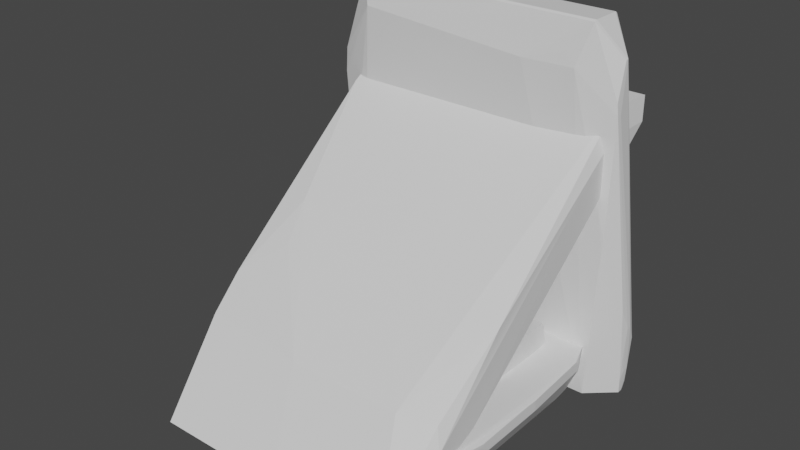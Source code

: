 # Source: buildhull.blend  (saved by Blender 2.83.18; exported with 4.5.12 LTS)
import bpy
from mathutils import Matrix  # noqa: F401  (used for matrix-valued properties, if any)

bpy.ops.wm.read_factory_settings(use_empty=True)
scene = bpy.context.scene
scene.name = 'Scene'

# ---- materials (node trees are filled in below, after node groups)
mat_fake = bpy.data.materials.new('Fake')
mat_fake.use_transparent_shadow = False

# ---- material node trees
mat_fake.use_nodes = True; mat_fake.node_tree.nodes.clear()
_N = mat_fake.node_tree.nodes; _L = mat_fake.node_tree.links
n0 = _N.new('ShaderNodeBsdfPrincipled'); n0.name = 'Principled BSDF'; n0.location = (10, 300)
n0.distribution = 'GGX'
n0.subsurface_method = 'BURLEY'
n0.inputs[3].default_value = 1.45
n0.inputs[27].default_value = (0.0, 0.0, 0.0, 1.0)
n0.inputs[28].default_value = 1.0
n1 = _N.new('ShaderNodeOutputMaterial'); n1.name = 'Material Output'; n1.location = (300, 300)
_L.new(n0.outputs[0], n1.inputs[0])
n1.is_active_output = True

# ---- world
world_world = bpy.data.worlds.new('World'); scene.world = world_world
world_world.use_nodes = True; world_world.node_tree.nodes.clear()
_N = world_world.node_tree.nodes; _L = world_world.node_tree.links
n0 = _N.new('ShaderNodeOutputWorld'); n0.name = 'World Output'; n0.location = (300, 300)
n1 = _N.new('ShaderNodeBackground'); n1.name = 'Background'; n1.location = (10, 300)
n1.inputs[0].default_value = (0.05088, 0.05088, 0.05088, 1.0)
_L.new(n1.outputs[0], n0.inputs[0])
n0.is_active_output = True
world_world.color = (0.05088, 0.05088, 0.05088)
world_world.use_sun_shadow = False
world_world.sun_shadow_jitter_overblur = 0.0

# ---- meshes
me_mesh_006 = bpy.data.meshes.new('Mesh.006')
me_mesh_006.from_pydata([(-7.298, 147.8, 137.6), (-7.959, 157.9, -0.1174), (-27.64, 156.6, -0.1174), (-7.685, 153.7, -0.4294), (-83.12, 148.8, -1.215), (-111.4, 140.8, 139.3), (-131.2, 139.6, 138.2), (-131.8, 149.6, 3.144), (-131.5, 145.4, 2.832), (-128.6, 126.4, 1.414), (7.677, 156.1, 5.576), (7.728, 155.3, 16.18), (-28.02, 148.3, 112.2), (-39.77, 145.5, 139.4), (-124.9, 102.6, 2.035e-05), (-124.9, 116.7, 2.035e-05), (114.9, 102.6, -1.872e-05), (-139.2, 121.0, 118.3), (-139.2, 116.8, 118.3), (-131.5, 97.93, 141.9), (123.6, 97.93, 143.7), (124.3, 97.93, 148.5), (-138.2, 102.4, 249.3), (-139.3, 102.4, 228.4), (-138.2, 98.12, 249.3), (-139.3, 98.12, 228.4), (125.2, 98.12, 261.5), (-139.2, 102.4, 235.7), (126.5, 102.4, 251.3), (126.5, 98.12, 251.7), (138.9, 131.5, 20.95), (138.7, 127.2, 20.62), (137.8, 123.2, 13.26), (138.5, 135.6, 49.07), (138.3, 134.3, 35.02), (138.1, 123.4, 27.26), (137.0, 117.2, 82.44), (139.3, 129.0, 62.64), (139.0, 125.5, 62.36), (137.7, 132.2, 6.918), (137.5, 128.6, -0.3257), (137.4, 124.2, -0.6509), (-105.2, 87.5, 294.1), (47.7, 85.5, 283.5), (84.44, 89.15, 295.0), (92.7, 88.43, 283.8), (122.2, 111.0, 290.2), (122.1, 113.6, 290.7), (103.8, 124.2, 319.1), (103.8, 122.2, 320.4), (103.8, 95.71, 320.4), (103.8, 93.71, 319.1), (-112.4, 124.2, 319.1), (-112.4, 122.2, 320.4), (-108.6, 122.2, 320.4), (-112.4, 95.71, 320.4), (-108.6, 95.71, 320.4), (-112.4, 93.71, 319.1)], [], [(54, 56, 50, 49), (38, 31, 30, 37), (21, 16, 32), (55, 57, 51), (16, 14, 41), (57, 42, 51), (4, 3, 41), (43, 44, 51), (17, 7, 8, 18), (12, 1, 7, 5), (1, 10, 39), (29, 38, 37, 28), (11, 48, 10), (15, 9, 8), (52, 54, 48), (24, 25, 42), (11, 1, 48), (24, 27, 25), (17, 6, 7), (53, 55, 56, 54), (46, 47, 50, 51), (46, 29, 28, 47), (24, 55, 53, 22), (27, 24, 22), (45, 20, 21), (33, 47, 37), (14, 16, 43, 42), (51, 45, 26), (30, 31, 41, 40), (17, 27, 6), (44, 43, 45), (29, 36, 38), (23, 27, 17), (16, 20, 45), (35, 31, 38), (18, 8, 14), (32, 41, 31), (9, 15, 14), (3, 1, 40, 41), (25, 23, 17, 18), (39, 34, 30), (19, 25, 14), (34, 39, 33), (2, 1, 4), (10, 48, 33), (15, 7, 4), (48, 49, 47), (2, 7, 1), (12, 0, 1), (0, 13, 52, 48), (46, 26, 29), (5, 6, 52), (45, 21, 29), (21, 32, 36), (12, 13, 0), (16, 41, 32), (55, 51, 56), (14, 4, 41), (42, 43, 51), (1, 39, 40), (1, 11, 10), (7, 15, 8), (52, 53, 54), (57, 24, 42), (54, 49, 48), (25, 19, 42), (1, 0, 48), (27, 23, 25), (6, 5, 7), (56, 51, 50), (5, 13, 12), (51, 26, 46), (30, 33, 37), (20, 16, 21), (47, 28, 37), (6, 27, 22), (51, 44, 45), (24, 57, 55), (43, 16, 45), (36, 35, 38), (35, 32, 31), (8, 9, 14), (15, 4, 14), (40, 39, 30), (42, 19, 14), (34, 33, 30), (25, 18, 14), (39, 10, 33), (1, 3, 4), (48, 47, 33), (7, 2, 4), (49, 50, 47), (22, 53, 52), (21, 36, 29), (13, 5, 52), (26, 45, 29), (6, 22, 52), (32, 35, 36)])
me_mesh_006.polygons.foreach_set('use_smooth', [0, 1, 0, 1, 0, 0, 0, 0, 1, 0, 0, 1, 1, 0, 0, 0, 0, 0, 0, 1, 1, 1, 0, 1, 1, 0, 0, 0, 1, 0, 1, 0, 1, 0, 1, 0, 1, 1, 1, 1, 0, 0, 0, 1, 0, 0, 1, 1, 0, 0, 1, 1, 0, 0, 0, 0, 1, 0, 0, 1, 1, 1, 1, 0, 1, 0, 0, 1, 1, 1, 0, 0, 0, 1, 0, 1, 1, 1, 0, 0, 1, 0, 1, 1, 0, 0, 0, 0, 1, 0, 0, 0, 1, 0, 0, 1, 0, 0])
_k = set([(1, 2), (1, 3), (5, 6), (7, 8), (10, 11), (14, 15), (17, 18), (20, 21), (22, 24), (22, 27), (23, 25), (23, 27), (26, 29), (28, 29), (30, 31), (31, 32), (31, 35), (37, 38), (39, 40), (40, 41), (44, 45), (46, 47), (48, 49), (50, 51), (52, 53), (53, 54), (55, 56), (55, 57)])
me_mesh_006.attributes.new('sharp_edge', 'BOOLEAN', 'EDGE').data.foreach_set('value', [ (min(e.vertices), max(e.vertices)) in _k for e in me_mesh_006.edges])
_uv = me_mesh_006.uv_layers.new(name='map1')
_uv.uv.foreach_set('vector', [0.02794, 0.2792, 0.0, 0.0, 0.0, 0.0, 0.0, 0.0, 0.0, 0.0, 0.1001, 0.2554, 0.1001, 0.2554, 0.0, 0.0, 0.0, 0.0, 0.0, 0.0, 0.0, 0.0, 0.02794, 0.2792, 0.02794, 0.2792, 0.0, 0.0, 0.0, 0.0, 0.0, 0.0, 0.0, 0.0, 0.02794, 0.2792, 0.0, 0.0, 0.0, 0.0, 0.0, 0.0, 0.0, 0.0, 0.0, 0.0, 0.0, 0.0, 0.0, 0.0, 0.0, 0.0, 0.0, 0.0, 0.03722, 0.3008, 0.03722, 0.3034, 0.0, 0.0, 0.0, 0.0, 0.0, 0.0, 0.0, 0.0, 0.0, 0.0, 0.0, 0.0, 0.0, 0.0, 0.0, 0.0, 0.0, 0.0, 0.0, 0.0, 0.0, 0.0, 0.05897, 0.3042, 0.03722, 0.2771, 0.0, 0.0, 0.03722, 0.2771, 0.0, 0.0, 0.0, 0.0, 0.0, 0.0, 0.0, 0.0, 0.0, 0.0, 0.0, 0.0, 0.0, 0.0, 0.0, 0.0, 0.0, 0.0, 0.03722, 0.2771, 0.0, 0.0, 0.0, 0.0, 0.0, 0.0, 0.0, 0.0, 0.0, 0.0, 0.0, 0.0, 0.0, 0.0, 0.0, 0.0, 0.02794, 0.2792, 0.02794, 0.2792, 0.0, 0.0, 0.02794, 0.2792, 0.0, 0.0, 0.01578, 0.2535, 0.02794, 0.2792, 0.02794, 0.2792, 0.0, 0.0, 0.05897, 0.3042, 0.05897, 0.3042, 0.0, 0.0, 0.05897, 0.3042, 0.02794, 0.2792, 0.0, 0.0, 0.05897, 0.3042, 0.0, 0.0, 0.0, 0.0, 0.05897, 0.3042, 0.0, 0.0, 0.0606, 0.2758, 0.0606, 0.2758, 0.0, 0.0, 0.0, 0.0, 0.0, 0.0, 0.0, 0.0, 0.0, 0.0, 0.0, 0.0, 0.0, 0.0, 0.0, 0.0, 0.0, 0.0, 0.0, 0.0, 0.0, 0.0, 0.1001, 0.2554, 0.9511, 0.1216, 0.9512, 0.1216, 0.0, 0.0, 0.0, 0.0, 0.0, 0.0, 0.0, 0.0, 0.0, 0.0, 0.01578, 0.2535, 0.0, 0.0, 0.0, 0.0, 0.0, 0.0, 0.05897, 0.3042, 0.05897, 0.3042, 0.0, 0.0, 0.0, 0.0, 0.0606, 0.2758, 0.0, 0.0, 0.1001, 0.2554, 0.1001, 0.2554, 0.0, 0.0, 0.0, 0.0, 0.03722, 0.3034, 0.0, 0.0, 0.1001, 0.2554, 0.0, 0.0, 0.1001, 0.2554, 0.0, 0.0, 0.0, 0.0, 0.05853, 0.2492, 0.03722, 0.2771, 0.0, 0.0, 0.9512, 0.1216, 0.9511, 0.1216, 0.05897, 0.3042, 0.05897, 0.3042, 0.05942, 0.254, 0.05942, 0.254, 0.0, 0.0, 0.0, 0.0, 0.0, 0.0, 0.0, 0.0, 0.0, 0.0, 0.0, 0.0, 0.0, 0.0, 0.0, 0.0, 0.0, 0.0, 0.03722, 0.2771, 0.03722, 0.2771, 0.0, 0.0, 0.03722, 0.2771, 0.0, 0.0, 0.0, 0.0, 0.0, 0.0, 0.0, 0.0, 0.0, 0.0, 0.02794, 0.2792, 0.02794, 0.2792, 0.0, 0.0, 0.03722, 0.2771, 0.0, 0.0, 0.03722, 0.2771, 0.0, 0.0, 0.0, 0.0, 0.0, 0.0, 0.0, 0.0, 0.0, 0.0, 0.0, 0.0, 0.0, 0.0, 0.0, 0.0, 0.05897, 0.3042, 0.05897, 0.3042, 0.03722, 0.2784, 0.03722, 0.2784, 0.0, 0.0, 0.0, 0.0, 0.0606, 0.2758, 0.0, 0.0, 0.0, 0.0, 0.0, 0.0, 0.0, 0.0, 0.0, 0.0, 0.0, 0.0, 0.0, 0.0, 0.0, 0.0, 0.0, 0.0, 0.1001, 0.2554, 0.02794, 0.2792, 0.0, 0.0, 0.02794, 0.2792, 0.0, 0.0, 0.0, 0.0, 0.0, 0.0, 0.0, 0.0, 0.0, 0.0, 0.0, 0.0, 0.0, 0.0, 0.0, 0.0, 0.9512, 0.1216, 0.0, 0.0, 0.03722, 0.2771, 0.03722, 0.2771, 0.0, 0.0, 0.0, 0.0, 0.0, 0.0, 0.02794, 0.2792, 0.02794, 0.2792, 0.02794, 0.2792, 0.02794, 0.2792, 0.0, 0.0, 0.0, 0.0, 0.0, 0.0, 0.0, 0.0, 0.02794, 0.2792, 0.0, 0.0, 0.0, 0.0, 0.0, 0.0, 0.0, 0.0, 0.0, 0.0, 0.0, 0.0, 0.05897, 0.3042, 0.05897, 0.3042, 0.05897, 0.3042, 0.03722, 0.2784, 0.03722, 0.2784, 0.0, 0.0, 0.02794, 0.2792, 0.0, 0.0, 0.02794, 0.2792, 0.0, 0.0, 0.0, 0.0, 0.0, 0.0, 0.0, 0.0, 0.0, 0.0, 0.0, 0.0, 0.1001, 0.2554, 0.0, 0.0, 0.0, 0.0, 0.0606, 0.2758, 0.0, 0.0, 0.0, 0.0, 0.0, 0.0, 0.05897, 0.3042, 0.0, 0.0, 0.0, 0.0, 0.0, 0.0, 0.05897, 0.3042, 0.0, 0.0, 0.0, 0.0, 0.01578, 0.2535, 0.0, 0.0, 0.02794, 0.2792, 0.02794, 0.2792, 0.0, 0.0, 0.0, 0.0, 0.0, 0.0, 0.0, 0.0, 0.1001, 0.2554, 0.0, 0.0, 0.1001, 0.2554, 0.1001, 0.2554, 0.1001, 0.2554, 0.0, 0.0, 0.0, 0.0, 0.05853, 0.2492, 0.0, 0.0, 0.0, 0.0, 0.0, 0.0, 0.9512, 0.1216, 0.9547, 0.1185, 0.0, 0.0, 0.0, 0.0, 0.0, 0.0, 0.0, 0.0, 0.0, 0.0, 0.0, 0.0, 0.1001, 0.2554, 0.0, 0.0, 0.05942, 0.254, 0.0, 0.0, 0.0, 0.0, 0.0, 0.0, 0.0, 0.0, 0.03722, 0.2771, 0.03722, 0.2771, 0.0, 0.0, 0.02794, 0.2792, 0.0, 0.0, 0.0, 0.0, 0.0, 0.0, 0.03722, 0.2771, 0.0, 0.0, 0.0, 0.0, 0.0, 0.0, 0.01578, 0.2535, 0.05897, 0.3042, 0.0, 0.0, 0.02794, 0.2792, 0.0, 0.0, 0.0, 0.0, 0.0, 0.0, 0.0, 0.0, 0.0, 0.0, 0.0, 0.0, 0.0, 0.0, 0.0, 0.0, 0.0, 0.0, 0.0, 0.0, 0.05897, 0.3042, 0.02794, 0.2792, 0.1001, 0.2554, 0.1001, 0.2554, 0.0, 0.0])
_uv.active_render = True
_uv = me_mesh_006.uv_layers.new(name='lightmapUV')
_uv.uv.foreach_set('vector', [0.2644, 0.9819, 0.0, 0.0, 0.0, 0.0, 0.0, 0.0, 0.0, 0.0, 0.4902, 0.7752, 0.4965, 0.7756, 0.0, 0.0, 0.0, 0.0, 0.0, 0.0, 0.0, 0.0, 0.2675, 0.5207, 0.2675, 0.5187, 0.0, 0.0, 0.0, 0.0, 0.0, 0.0, 0.0, 0.0, 0.2675, 0.5187, 0.0, 0.0, 0.0, 0.0, 0.0, 0.0, 0.0, 0.0, 0.0, 0.0, 0.0, 0.0, 0.0, 0.0, 0.0, 0.0, 0.0, 0.0, 0.0652, 0.7385, 0.05912, 0.7388, 0.0, 0.0, 0.0, 0.0, 0.0, 0.0, 0.0, 0.0, 0.0, 0.0, 0.0, 0.0, 0.0, 0.0, 0.0, 0.0, 0.0, 0.0, 0.0, 0.0, 0.0, 0.0, 0.7055, 0.117, 0.6363, 0.9852, 0.0, 0.0, 0.621, 0.9851, 0.0, 0.0, 0.0, 0.0, 0.0, 0.0, 0.0, 0.0, 0.0, 0.0, 0.0, 0.0, 0.0, 0.0, 0.0, 0.0, 0.0, 0.0, 0.6363, 0.9852, 0.0, 0.0, 0.0, 0.0, 0.0, 0.0, 0.0, 0.0, 0.0, 0.0, 0.0, 0.0, 0.0, 0.0, 0.0, 0.0, 0.27, 0.9819, 0.2675, 0.5207, 0.0, 0.0, 0.2644, 0.9819, 0.0, 0.0, 0.4393, 0.1336, 0.8594, 0.868, 0.8594, 0.8661, 0.0, 0.0, 0.6991, 0.117, 0.7055, 0.117, 0.0, 0.0, 0.208, 0.4292, 0.2675, 0.5207, 0.0, 0.0, 0.2142, 0.4292, 0.0, 0.0, 0.0, 0.0, 0.2142, 0.4292, 0.0, 0.0, 0.6061, 0.8735, 0.6061, 0.8809, 0.0, 0.0, 0.0, 0.0, 0.0, 0.0, 0.0, 0.0, 0.0, 0.0, 0.0, 0.0, 0.0, 0.0, 0.0, 0.0, 0.0, 0.0, 0.0, 0.0, 0.0, 0.0, 0.4902, 0.7752, 0.486, 0.7444, 0.4923, 0.7449, 0.0, 0.0, 0.0, 0.0, 0.0, 0.0, 0.0, 0.0, 0.0, 0.0, 0.4052, 0.09715, 0.0, 0.0, 0.0, 0.0, 0.0, 0.0, 0.781, 0.007027, 0.7916, 0.007159, 0.0, 0.0, 0.0, 0.0, 0.6061, 0.8735, 0.0, 0.0, 0.4848, 0.7848, 0.4902, 0.7752, 0.0, 0.0, 0.0, 0.0, 0.05912, 0.7388, 0.0, 0.0, 0.4845, 0.7645, 0.0, 0.0, 0.4902, 0.7752, 0.0, 0.0, 0.0, 0.0, 0.1819, 0.9181, 0.04981, 0.7796, 0.0, 0.0, 0.4923, 0.7449, 0.486, 0.7444, 0.954, 0.3874, 0.9601, 0.3874, 0.2142, 0.4883, 0.208, 0.4883, 0.0, 0.0, 0.0, 0.0, 0.0, 0.0, 0.0, 0.0, 0.0, 0.0, 0.0, 0.0, 0.0, 0.0, 0.0, 0.0, 0.0, 0.0, 0.4197, 0.5322, 0.3913, 0.5322, 0.0, 0.0, 0.621, 0.9851, 0.0, 0.0, 0.0, 0.0, 0.0, 0.0, 0.0, 0.0, 0.0, 0.0, 0.8666, 0.9252, 0.8666, 0.9271, 0.0, 0.0, 0.4197, 0.5322, 0.0, 0.0, 0.3913, 0.5322, 0.0, 0.0, 0.0, 0.0, 0.0, 0.0, 0.0, 0.0, 0.0, 0.0, 0.0, 0.0, 0.0, 0.0, 0.0, 0.0, 0.2563, 0.4362, 0.2563, 0.422, 0.745, 0.5646, 0.7431, 0.5949, 0.0, 0.0, 0.0, 0.0, 0.6061, 0.8809, 0.0, 0.0, 0.0, 0.0, 0.0, 0.0, 0.0, 0.0, 0.0, 0.0, 0.0, 0.0, 0.0, 0.0, 0.0, 0.0, 0.0, 0.0, 0.4845, 0.7645, 0.2675, 0.5207, 0.0, 0.0, 0.2731, 0.5207, 0.0, 0.0, 0.0, 0.0, 0.0, 0.0, 0.0, 0.0, 0.0, 0.0, 0.0, 0.0, 0.0, 0.0, 0.0, 0.0, 0.4923, 0.7449, 0.0, 0.0, 0.6363, 0.9852, 0.621, 0.9851, 0.0, 0.0, 0.0, 0.0, 0.0, 0.0, 0.27, 0.98, 0.27, 0.9819, 0.2644, 0.9819, 0.2675, 0.5187, 0.0, 0.0, 0.0, 0.0, 0.0, 0.0, 0.0, 0.0, 0.8666, 0.9252, 0.0, 0.0, 0.0, 0.0, 0.0, 0.0, 0.0, 0.0, 0.0, 0.0, 0.0, 0.0, 0.7916, 0.007159, 0.781, 0.007027, 0.954, 0.3874, 0.7431, 0.5949, 0.745, 0.5646, 0.0, 0.0, 0.2731, 0.5207, 0.0, 0.0, 0.8594, 0.868, 0.0, 0.0, 0.0, 0.0, 0.0, 0.0, 0.0, 0.0, 0.0, 0.0, 0.0, 0.0, 0.4965, 0.7756, 0.0, 0.0, 0.0, 0.0, 0.6061, 0.8735, 0.0, 0.0, 0.0, 0.0, 0.0, 0.0, 0.7055, 0.117, 0.0, 0.0, 0.0, 0.0, 0.0, 0.0, 0.2142, 0.4292, 0.0, 0.0, 0.0, 0.0, 0.4052, 0.09715, 0.0, 0.0, 0.2675, 0.5187, 0.2675, 0.5207, 0.0, 0.0, 0.0, 0.0, 0.0, 0.0, 0.0, 0.0, 0.4848, 0.7848, 0.0, 0.0, 0.4848, 0.7848, 0.4845, 0.7645, 0.4902, 0.7752, 0.0, 0.0, 0.0, 0.0, 0.1819, 0.9181, 0.0, 0.0, 0.0, 0.0, 0.0, 0.0, 0.4923, 0.7449, 0.4975, 0.7554, 0.0, 0.0, 0.0, 0.0, 0.0, 0.0, 0.0, 0.0, 0.0, 0.0, 0.0, 0.0, 0.4965, 0.7756, 0.0, 0.0, 0.208, 0.4883, 0.0, 0.0, 0.0, 0.0, 0.0, 0.0, 0.0, 0.0, 0.05589, 0.7792, 0.04981, 0.7796, 0.0, 0.0, 0.8666, 0.9252, 0.0, 0.0, 0.0, 0.0, 0.0, 0.0, 0.4197, 0.5322, 0.0, 0.0, 0.0, 0.0, 0.0, 0.0, 0.4393, 0.1336, 0.2142, 0.4292, 0.0, 0.0, 0.27, 0.98, 0.0, 0.0, 0.0, 0.0, 0.0, 0.0, 0.0, 0.0, 0.0, 0.0, 0.0, 0.0, 0.0, 0.0, 0.0, 0.0, 0.0, 0.0, 0.0, 0.0, 0.2142, 0.4292, 0.27, 0.98, 0.4845, 0.7645, 0.4848, 0.7848, 0.0, 0.0])
me_mesh_006.materials.append(mat_fake)
me_mesh_006.use_remesh_fix_poles = True
me_mesh_006.use_remesh_preserve_attributes = False
me_mesh_006.use_mirror_vertex_groups = False
me_mesh_006.update()
me_mesh_006.normals_split_custom_set([tuple(v) for v in zip(*[iter([3.468e-07, 4.134e-14, 1.0, 3.468e-07, 4.134e-14, 1.0, 3.468e-07, 4.134e-14, 1.0, 3.468e-07, 4.134e-14, 1.0, 0.9982, -0.05861, -0.01226, 0.9973, -0.07303, -0.01043, 0.9985, -0.05075, -0.02164, 0.9986, -0.05131, -0.01209, 0.6894, -0.7214, -0.06618, 0.6894, -0.7214, -0.06618, 0.6894, -0.7214, -0.06618, 2.895e-07, -0.5446, 0.8387, 2.915e-07, -0.5446, 0.8387, 2.41e-07, -0.5447, 0.8387, -1.608e-07, -0.03001, -0.9995, -1.608e-07, -0.03001, -0.9995, -1.608e-07, -0.03001, -0.9995, 1.315e-07, -0.9706, 0.2409, 1.315e-07, -0.9706, 0.2409, 1.315e-07, -0.9706, 0.2409, 0.007529, 0.04459, -0.999, 0.007529, 0.04459, -0.999, 0.007529, 0.04459, -0.999, 0.05262, -0.9881, 0.1448, 0.05262, -0.9881, 0.1448, 0.05262, -0.9881, 0.1448, -0.9969, -0.02967, -0.07227, -0.9969, -0.02967, -0.07227, -0.9969, -0.02967, -0.07227, -0.9969, -0.02967, -0.07227, -0.06481, 0.9952, 0.07373, -0.06481, 0.9952, 0.07373, -0.06481, 0.9952, 0.07373, -0.06481, 0.9952, 0.07373, 0.1794, 0.9678, -0.1768, 0.1794, 0.9678, -0.1768, 0.1794, 0.9678, -0.1768, 0.9974, -0.03611, 0.06177, 0.9974, -0.03611, 0.06177, 0.9974, -0.03611, 0.06177, 0.9974, -0.03611, 0.06177, 0.09136, 0.9932, 0.07283, 0.09136, 0.9932, 0.07283, 0.09136, 0.9932, 0.07283, -0.3046, 0.02349, -0.9522, -0.3046, 0.02349, -0.9522, -0.3046, 0.02349, -0.9522, 2.365e-07, 0.5447, 0.8386, 2.365e-07, 0.5447, 0.8386, 2.365e-07, 0.5447, 0.8386, -0.3268, -0.9449, 0.01681, -0.3268, -0.9449, 0.01681, -0.3268, -0.9449, 0.01681, 0.09155, 0.9931, 0.07278, 0.09155, 0.9931, 0.07278, 0.09155, 0.9931, 0.07278, -0.9965, -0.06663, 0.05125, -0.9965, -0.06663, 0.05125, -0.9965, -0.06663, 0.05125, -0.9299, 0.3665, 0.03151, -0.9299, 0.3665, 0.03151, -0.9299, 0.3665, 0.03151, 0.0, 0.0, 1.0, 0.0, 0.0, 1.0, 0.0, 0.0, 1.0, 0.0, 0.0, 1.0, 0.8784, -0.1738, 0.4452, 0.8784, -0.1738, 0.4452, 0.8785, -0.1737, 0.445, 0.8782, -0.174, 0.4455, 0.9937, -0.003048, 0.1118, 0.9934, -0.01101, 0.1146, 0.9938, -0.0006251, 0.111, 0.9938, -0.0006251, 0.111, -0.9399, 0.0, 0.3415, -0.9399, 0.0, 0.3415, -0.9399, 0.0, 0.3415, -0.9399, 0.0, 0.3415, -0.9974, 0.0, 0.07216, -0.9974, 0.0, 0.07216, -0.9974, 0.0, 0.07216, 0.1756, -0.9841, -0.02807, 0.1756, -0.9841, -0.02807, 0.1756, -0.9841, -0.02807, 0.9466, 0.3089, 0.09223, 0.9466, 0.3089, 0.09223, 0.9466, 0.3089, 0.09223, -0.0066, -0.9984, -0.05608, -0.0066, -0.9984, -0.05608, -0.0066, -0.9984, -0.05608, -0.0066, -0.9984, -0.05608, 0.3124, -0.949, 0.04314, 0.3124, -0.949, 0.04314, 0.3124, -0.949, 0.04314, 0.9981, -0.01159, -0.06087, 0.9975, -0.04051, -0.05856, 0.9974, -0.04441, -0.0569, 0.9979, -0.006013, -0.06441, -0.937, 0.3451, 0.0544, -0.937, 0.3451, 0.0544, -0.937, 0.3451, 0.0544, 0.06393, -0.9919, 0.11, 0.06393, -0.9919, 0.11, 0.06393, -0.9919, 0.11, 0.9897, -0.1356, 0.04605, 0.9897, -0.1356, 0.04605, 0.9897, -0.1356, 0.04605, -0.9987, 0.05125, 0.007408, -0.9966, 0.08115, 0.01247, -1.0, 0.0005896, -0.00117, 0.1258, -0.9913, -0.03951, 0.1258, -0.9913, -0.03951, 0.1258, -0.9913, -0.03951, 0.9838, -0.1781, -0.02073, 0.9973, -0.07303, -0.01043, 0.9982, -0.05861, -0.01226, -0.9841, -0.1459, -0.1013, -0.9841, -0.1459, -0.1013, -0.9841, -0.1459, -0.1013, 0.9863, -0.157, -0.0498, 0.9974, -0.04441, -0.0569, 0.9975, -0.04051, -0.05856, -0.3591, 6.033e-06, -0.9333, -0.3591, 6.033e-06, -0.9333, -0.3591, 6.033e-06, -0.9333, 0.01356, 0.07433, -0.9971, 0.02048, 0.1086, -0.9939, 0.1061, 0.5158, -0.8501, 0.01224, 0.07173, -0.9973, -1.0, 0.0, -0.00127, -0.9987, 0.05125, 0.007408, -1.0, 0.0005896, -0.00117, -1.0, 0.0, -0.00127, 0.8962, 0.4403, -0.05382, 0.8962, 0.4403, -0.05382, 0.8962, 0.4403, -0.05382, -0.6298, -0.7748, -0.05482, -0.6298, -0.7748, -0.05482, -0.6298, -0.7748, -0.05482, 0.7847, 0.6165, -0.06471, 0.7847, 0.6165, -0.06471, 0.7847, 0.6165, -0.06471, -0.01657, 0.2544, -0.967, 0.004803, 0.08081, -0.9967, -0.0002402, 0.1221, -0.9925, 0.135, 0.9891, 0.05903, 0.135, 0.9891, 0.05903, 0.135, 0.9891, 0.05903, -0.08772, 0.07646, -0.9932, -0.08772, 0.07646, -0.9932, -0.08772, 0.07646, -0.9932, 0.8501, 0.2868, 0.4417, 0.8506, 0.2865, 0.4409, 0.8503, 0.2866, 0.4413, -0.06481, 0.9952, 0.07359, -0.06481, 0.9952, 0.07359, -0.06481, 0.9952, 0.07359, -0.06481, 0.9952, 0.07373, -0.06481, 0.9952, 0.07373, -0.06481, 0.9952, 0.07373, -0.008067, 0.9922, 0.124, -0.008067, 0.9922, 0.124, -0.008067, 0.9922, 0.124, -0.008067, 0.9922, 0.124, 0.9937, -0.003048, 0.1118, 0.9901, -0.05443, 0.1293, 0.9934, -0.01101, 0.1146, -0.06756, 0.9935, 0.09149, -0.06765, 0.9935, 0.09165, -0.06574, 0.9936, 0.09155, 0.2722, -0.9622, -0.003925, 0.2722, -0.9622, -0.003925, 0.2722, -0.9622, -0.003925, 0.7528, -0.6565, -0.04775, 0.7528, -0.6565, -0.04775, 0.7528, -0.6565, -0.04775, -0.06481, 0.9952, 0.07373, -0.06481, 0.9952, 0.07373, -0.06481, 0.9952, 0.07373, 0.6915, -0.7186, -0.07413, 0.6915, -0.7186, -0.07413, 0.6845, -0.7252, -0.0744, 2.895e-07, -0.5446, 0.8387, 2.41e-07, -0.5447, 0.8387, 8.606e-10, -0.5448, 0.8386, -0.0003374, -0.02593, -0.9997, -0.0003374, -0.02593, -0.9997, -0.0003374, -0.02593, -0.9997, 0.002537, -0.9753, 0.2209, 0.002537, -0.9753, 0.2209, 0.002537, -0.9753, 0.2209, 0.02048, 0.1086, -0.9939, 0.1766, 0.8799, -0.4411, 0.1061, 0.5158, -0.8501, 0.09149, 0.9931, 0.07283, 0.09149, 0.9931, 0.07283, 0.09149, 0.9931, 0.07283, -0.1461, 0.06363, -0.9872, -0.1461, 0.06363, -0.9872, -0.1461, 0.06363, -0.9872, -6.2e-07, 0.5447, 0.8386, -6.2e-07, 0.5447, 0.8386, -6.2e-07, 0.5447, 0.8386, -0.4258, -0.8992, 0.1007, -0.4258, -0.8992, 0.1007, -0.4258, -0.8992, 0.1007, 2.407e-07, 0.5447, 0.8386, 2.407e-07, 0.5447, 0.8386, -3.374e-06, 0.5451, 0.8384, -0.2599, -0.9654, -0.02122, -0.2599, -0.9654, -0.02122, -0.2599, -0.9654, -0.02122, 0.09139, 0.9931, 0.07283, 0.09139, 0.9931, 0.07283, 0.09139, 0.9931, 0.07283, -0.9999, 0.0, 0.01251, -0.9999, 0.0, 0.01251, -0.9999, 0.0, 0.01251, -0.06486, 0.995, 0.07564, -0.06512, 0.9953, 0.07194, -0.06481, 0.9952, 0.07373, 8.606e-10, -0.5448, 0.8386, 2.41e-07, -0.5447, 0.8387, 2.407e-07, -0.5449, 0.8385, -0.06481, 0.9952, 0.07373, -0.06481, 0.9952, 0.07373, -0.06481, 0.9952, 0.07373, 0.856, -0.4317, 0.2845, 0.856, -0.4317, 0.2845, 0.856, -0.4317, 0.2845, 0.9942, 0.1075, -0.008631, 0.9933, 0.1159, -0.003999, 0.9933, 0.1159, -0.003999, 0.307, -0.9504, -0.04908, 0.307, -0.9504, -0.04908, 0.307, -0.9504, -0.04908, 0.9916, 0.1, 0.08147, 0.9916, 0.1, 0.08147, 0.9916, 0.1, 0.08147, -0.9246, 0.3751, 0.06689, -0.9246, 0.3751, 0.06689, -0.9246, 0.3751, 0.06689, 0.08086, -0.9892, 0.1222, 0.08086, -0.9892, 0.1222, 0.08086, -0.9892, 0.1222, -0.9207, -0.2126, 0.3273, -0.9207, -0.2126, 0.3273, -0.9207, -0.2126, 0.3273, 0.06521, -0.9969, -0.04454, 0.06521, -0.9969, -0.04454, 0.06521, -0.9969, -0.04454, 0.9643, -0.2645, -0.009285, 0.966, -0.2583, -0.01056, 0.9643, -0.2645, -0.009285, 0.9808, -0.1938, -0.02198, 0.9836, -0.1798, -0.01662, 0.9805, -0.1946, -0.02831, -0.9845, -0.1462, -0.09669, -0.9845, -0.1462, -0.09669, -0.9845, -0.1462, -0.09669, -0.02907, 4.907e-07, -0.9996, -0.02907, 4.907e-07, -0.9996, -0.02907, 4.907e-07, -0.9996, 0.9979, -0.006013, -0.06441, 0.9905, 0.1113, -0.08027, 0.9981, -0.01159, -0.06087, -0.161, -0.9861, -0.03974, -0.161, -0.9861, -0.03974, -0.161, -0.9861, -0.03974, 0.9086, 0.4148, -0.04826, 0.9086, 0.4148, -0.04826, 0.9122, 0.4065, -0.05158, -0.9223, -0.3808, -0.06563, -0.9223, -0.3808, -0.06563, -0.9223, -0.3808, -0.06563, 0.1806, 0.9801, -0.0824, 0.1806, 0.9801, -0.0824, 0.1806, 0.9801, -0.0824, 0.004803, 0.08081, -0.9967, 0.005602, 0.07425, -0.9972, -0.0002402, 0.1221, -0.9925, 0.6246, 0.7727, 0.1131, 0.6244, 0.7729, 0.1127, 0.6244, 0.7729, 0.1127, -0.06422, 0.5729, -0.8171, -0.06422, 0.5729, -0.8171, -0.06422, 0.5729, -0.8171, 0.8509, 0.0, 0.5253, 0.8509, 0.0, 0.5253, 0.8509, 0.0, 0.5253, -0.9389, 0.1875, 0.2888, -0.9389, 0.1875, 0.2888, -0.9389, 0.1875, 0.2888, 0.8107, -0.5853, -0.01588, 0.8107, -0.5853, -0.01588, 0.8107, -0.5853, -0.01588, -0.06474, 0.9937, 0.09156, -0.06474, 0.9937, 0.09156, -0.06474, 0.9937, 0.09156, 0.3109, -0.9496, 0.0406, 0.3109, -0.9496, 0.0406, 0.3109, -0.9496, 0.0406, -0.8239, 0.5511, 0.1323, -0.8239, 0.5511, 0.1323, -0.8239, 0.5511, 0.1323, 0.9403, -0.3401, -0.01021, 0.9404, -0.3399, -0.01418, 0.9387, -0.3443, -0.01874])] * 3)])
me_mesh_0_001 = bpy.data.meshes.new('Mesh_0.001')
me_mesh_0_001.from_pydata([(0.8727, -0.558, 0.6045), (1.19, -0.9763, 0.6045), (1.19, -0.5831, 0.6045), (0.9674, -0.2436, 0.8617), (0.791, 0.08444, 1.113), (1.19, -0.3112, 1.306), (0.06365, -0.06325, 1.552), (0.9464, 0.4037, 1.379), (1.19, 1.076, 2.299), (1.143, 1.155, 2.515), (1.19, 1.519, 2.299), (0.1766, 1.519, 2.299), (1.071, -1.429, 0.0), (1.071, -1.519, 0.1068), (0.8196, -1.001, 0.7973), (1.137, -0.9293, 0.7973), (1.19, 1.519, 2.515), (0.1766, 1.519, 2.515), (-0.1804, -1.001, 0.7973), (-0.8242, -0.558, 0.6045), (-1.19, -0.5893, 0.6045), (-1.19, -0.9701, 0.6045), (-1.166, -0.6223, 1.054), (-1.19, 0.08444, 1.113), (-0.8348, -0.3637, 1.306), (-1.19, 0.8671, 2.262), (-1.19, 1.17, 2.069), (0.1432, 1.155, 2.515), (-1.19, 1.429, 2.299), (-1.156, 1.197, 2.515), (-0.8234, 1.519, 2.299), (-1.071, -1.429, 0.0), (-1.071, -1.519, 0.1068), (0.07071, -1.519, 0.1068), (-1.146, -0.9096, 0.7973), (-0.9363, -0.06326, 1.552), (-0.8234, 1.519, 2.515), (-1.19, 1.429, 2.515)], [], [(10, 11, 17, 16), (23, 26, 30), (15, 5, 14), (26, 28, 30), (20, 21, 25), (19, 20, 23), (20, 37, 28), (20, 26, 23), (20, 25, 37), (13, 12, 1), (20, 28, 26), (30, 28, 37, 36), (33, 32, 31), (15, 13, 1), (25, 35, 6, 27), (23, 30, 11, 4), (13, 33, 12), (17, 36, 37), (29, 27, 17, 37), (25, 29, 37), (33, 31, 12), (35, 18, 14, 6), (22, 35, 25), (8, 1, 2), (24, 18, 35), (21, 22, 25), (8, 5, 1), (22, 34, 18), (22, 24, 35), (8, 2, 10), (7, 4, 10), (31, 20, 19), (24, 22, 18), (2, 7, 10), (4, 11, 10), (32, 21, 31), (33, 13, 14, 18), (9, 16, 17, 27), (0, 19, 23, 4), (34, 22, 21), (31, 21, 20), (27, 6, 9), (32, 34, 21), (0, 12, 31, 19), (14, 5, 9), (6, 14, 9), (5, 8, 9), (12, 0, 2), (1, 12, 2), (3, 7, 2), (0, 3, 2), (3, 0, 4), (3, 4, 7), (32, 33, 18, 34), (11, 30, 36, 17), (29, 25, 27), (8, 10, 16, 9), (13, 15, 14), (15, 1, 5)])
me_mesh_0_001.polygons.foreach_set('use_smooth', [0, 0, 0, 0, 0, 0, 0, 0, 0, 0, 0, 0, 0, 0, 0, 0, 0, 0, 0, 0, 0, 0, 0, 1, 0, 0, 0, 0, 0, 0, 0, 0, 0, 0, 0, 0, 0, 0, 0, 0, 0, 0, 0, 0, 0, 0, 0, 0, 1, 0, 0, 0, 0, 0, 0, 0, 0, 0, 0])
_uv = me_mesh_0_001.uv_layers.new(name='UVMap')
_uv.uv.foreach_set('vector', [0.0, 0.0, 0.0, 0.0, 0.0, 0.0, 0.0, 0.0, 0.0, 0.0, 0.0, 0.0, 0.0, 0.0, 0.0, 0.0, 0.0, 0.0, 0.0, 0.0, 0.0, 0.0, 0.0, 0.0, 0.0, 0.0, 0.6464, 0.8895, 0.6464, 0.8895, 0.0, 0.0, 0.0, 0.0, 0.0, 0.0, 0.0, 0.0, 0.0, 0.0, 0.0, 0.0, 0.0, 0.0, 0.0, 0.0, 0.0, 0.0, 0.0, 0.0, 0.6464, 0.8895, 0.0, 0.0, 0.0, 0.0, 0.6464, 0.8895, 0.6464, 0.8895, 0.0, 0.0, 0.0, 0.0, 0.0, 0.0, 0.0, 0.0, 0.0, 0.0, 0.0, 0.0, 0.0, 0.0, 0.0, 0.0, 0.0, 0.0, 0.0, 0.0, 0.0, 0.0, 0.0, 0.0, 0.6464, 0.8895, 0.0, 0.0, 0.0, 0.0, 0.0, 0.0, 0.0, 0.0, 0.0, 0.0, 0.0, 0.0, 0.0, 0.0, 0.0, 0.0, 0.0, 0.0, 0.6464, 0.8895, 0.0, 0.0, 0.6464, 0.8895, 0.0, 0.0, 0.0, 0.0, 0.0, 0.0, 0.0, 0.0, 0.0, 0.0, 0.0, 0.0, 0.0, 0.0, 0.0, 0.0, 0.0, 0.0, 0.0, 0.0, 0.0, 0.0, 0.0, 0.0, 0.6464, 0.8895, 0.0, 0.0, 0.0, 0.0, 0.0, 0.0, 0.0, 0.0, 0.0, 0.0, 0.0, 0.0, 0.0, 0.0, 0.0, 0.0, 0.6464, 0.8895, 0.6464, 0.8895, 0.0, 0.0, 0.0, 0.0, 0.0, 0.0, 0.6464, 0.8895, 0.0, 0.0, 0.0, 0.0, 0.0, 0.0, 0.0, 0.0, 0.6464, 0.8895, 0.0, 0.0, 0.0, 0.0, 0.0, 0.0, 0.0, 0.0, 0.0, 0.0, 0.0, 0.0, 0.0, 0.0, 0.6464, 0.8895, 0.0, 0.0, 0.0, 0.0, 0.0, 0.0, 0.0, 0.0, 0.0, 0.0, 0.0, 0.0, 0.0, 0.0, 0.0, 0.0, 0.0, 0.0, 0.0, 0.0, 0.6464, 0.8895, 0.0, 0.0, 0.0, 0.0, 0.0, 0.0, 0.0, 0.0, 0.0, 0.0, 0.0, 0.0, 0.0, 0.0, 0.0, 0.0, 0.0, 0.0, 0.6464, 0.8895, 0.0, 0.0, 0.0, 0.0, 0.0, 0.0, 0.0, 0.0, 0.0, 0.0, 0.0, 0.0, 0.0, 0.0, 0.0, 0.0, 0.0, 0.0, 0.0, 0.0, 0.0, 0.0, 0.0, 0.0, 0.6464, 0.8895, 0.0, 0.0, 0.0, 0.0, 0.6464, 0.8895, 0.0, 0.0, 0.0, 0.0, 0.0, 0.0, 0.0, 0.0, 0.0, 0.0, 0.6464, 0.8895, 0.0, 0.0, 0.6464, 0.8895, 0.0, 0.0, 0.0, 0.0, 0.0, 0.0, 0.0, 0.0, 0.0, 0.0, 0.0, 0.0, 0.0, 0.0, 0.0, 0.0, 0.0, 0.0, 0.0, 0.0, 0.0, 0.0, 0.6464, 0.8895, 0.0, 0.0, 0.0, 0.0, 0.0, 0.0, 0.6464, 0.8895, 0.0, 0.0, 0.0, 0.0, 0.0, 0.0, 0.6464, 0.8895, 0.0, 0.0, 0.0, 0.0, 0.6464, 0.8895, 0.0, 0.0, 0.0, 0.0, 0.0, 0.0, 0.0, 0.0, 0.0, 0.0, 0.0, 0.0, 0.0, 0.0, 0.0, 0.0, 0.0, 0.0, 0.0, 0.0, 0.0, 0.0, 0.0, 0.0, 0.0, 0.0, 0.0, 0.0, 0.0, 0.0, 0.0, 0.0, 0.0, 0.0, 0.0, 0.0, 0.0, 0.0, 0.0, 0.0, 0.0, 0.0, 0.6464, 0.8895, 0.0, 0.0, 0.0, 0.0, 0.0, 0.0, 0.0, 0.0, 0.0, 0.0])
_uv.active_render = True
_uv = me_mesh_0_001.uv_layers.new(name='UVMap.001')
_uv.uv.foreach_set('vector', [0.0, 0.0, 0.0, 0.0, 0.0, 0.0, 0.0, 0.0, 0.0, 0.0, 0.0, 0.0, 0.0, 0.0, 0.0, 0.0, 0.0, 0.0, 0.0, 0.0, 0.0, 0.0, 0.0, 0.0, 0.0, 0.0, 0.6408, 0.3571, 0.7059, 0.3571, 0.0, 0.0, 0.0, 0.0, 0.0, 0.0, 0.0, 0.0, 0.0, 0.0, 0.0, 0.0, 0.0, 0.0, 0.0, 0.0, 0.0, 0.0, 0.0, 0.0, 0.6408, 0.3571, 0.0, 0.0, 0.0, 0.0, 0.0721, 0.4745, 0.05386, 0.4903, 0.0, 0.0, 0.0, 0.0, 0.0, 0.0, 0.0, 0.0, 0.0, 0.0, 0.0, 0.0, 0.0, 0.0, 0.0, 0.0, 0.0, 0.0, 0.0, 0.0, 0.0, 0.0, 0.0, 0.0, 0.0721, 0.4745, 0.0, 0.0, 0.0, 0.0, 0.0, 0.0, 0.0, 0.0, 0.0, 0.0, 0.0, 0.0, 0.0, 0.0, 0.0, 0.0, 0.0, 0.0, 0.0721, 0.4745, 0.0, 0.0, 0.05386, 0.4903, 0.0, 0.0, 0.0, 0.0, 0.0, 0.0, 0.0, 0.0, 0.0, 0.0, 0.0, 0.0, 0.0, 0.0, 0.0, 0.0, 0.0, 0.0, 0.0, 0.0, 0.0, 0.0, 0.0, 0.0, 0.05386, 0.4903, 0.0, 0.0, 0.0, 0.0, 0.0, 0.0, 0.0, 0.0, 0.0, 0.0, 0.0, 0.0, 0.0, 0.0, 0.0, 0.0, 0.05386, 0.1573, 0.05386, 0.2265, 0.0, 0.0, 0.0, 0.0, 0.0, 0.0, 0.7059, 0.3571, 0.0, 0.0, 0.0, 0.0, 0.0, 0.0, 0.0, 0.0, 0.05386, 0.1573, 0.0, 0.0, 0.0, 0.0, 0.0, 0.0, 0.0, 0.0, 0.0, 0.0, 0.0, 0.0, 0.0, 0.0, 0.05386, 0.2265, 0.0, 0.0, 0.0, 0.0, 0.0, 0.0, 0.0, 0.0, 0.0, 0.0, 0.0, 0.0, 0.0, 0.0, 0.0, 0.0, 0.0, 0.0, 0.0, 0.0, 0.05386, 0.2265, 0.0, 0.0, 0.0, 0.0, 0.0, 0.0, 0.0, 0.0, 0.0, 0.0, 0.0, 0.0, 0.0, 0.0, 0.0, 0.0, 0.0, 0.0, 0.0721, 0.4745, 0.0, 0.0, 0.0, 0.0, 0.0, 0.0, 0.0, 0.0, 0.0, 0.0, 0.0, 0.0, 0.0, 0.0, 0.0, 0.0, 0.0, 0.0, 0.0, 0.0, 0.0, 0.0, 0.0, 0.0, 0.7059, 0.3571, 0.0, 0.0, 0.0, 0.0, 0.6408, 0.3571, 0.0, 0.0, 0.0, 0.0, 0.0, 0.0, 0.0, 0.0, 0.0, 0.0, 0.7059, 0.3571, 0.0, 0.0, 0.05386, 0.4903, 0.0, 0.0, 0.0, 0.0, 0.0, 0.0, 0.0, 0.0, 0.0, 0.0, 0.0, 0.0, 0.0, 0.0, 0.0, 0.0, 0.0, 0.0, 0.0, 0.0, 0.0, 0.0, 0.05386, 0.4903, 0.0, 0.0, 0.0, 0.0, 0.0, 0.0, 0.05386, 0.4903, 0.0, 0.0, 0.0, 0.0, 0.0, 0.0, 0.05386, 0.2265, 0.0, 0.0, 0.0, 0.0, 0.05386, 0.2265, 0.0, 0.0, 0.0, 0.0, 0.0, 0.0, 0.0, 0.0, 0.0, 0.0, 0.0, 0.0, 0.0, 0.0, 0.0, 0.0, 0.0, 0.0, 0.0, 0.0, 0.0, 0.0, 0.0, 0.0, 0.0, 0.0, 0.0, 0.0, 0.0, 0.0, 0.0, 0.0, 0.0, 0.0, 0.0, 0.0, 0.0, 0.0, 0.0, 0.0, 0.0, 0.0, 0.0721, 0.4745, 0.0, 0.0, 0.0, 0.0, 0.0, 0.0, 0.0, 0.0, 0.0, 0.0])
me_mesh_0_001.materials.append(mat_fake)
me_mesh_0_001.use_remesh_fix_poles = True
me_mesh_0_001.use_remesh_preserve_attributes = False
me_mesh_0_001.use_mirror_vertex_groups = False
me_mesh_0_001.update()
me_mesh_0_001.normals_split_custom_set([tuple(v) for v in zip(*[iter([0.0, 1.0, 0.0, 0.0, 1.0, 0.0, 0.0, 1.0, 0.0, 0.0, 1.0, 0.0, -0.156, 0.6526, -0.7415, -0.156, 0.6526, -0.7415, -0.156, 0.6526, -0.7415, 0.1441, -0.6361, 0.758, 0.1441, -0.6361, 0.758, 0.1441, -0.6361, 0.758, -0.1605, 0.6552, -0.7382, -0.1605, 0.6552, -0.7382, -0.1605, 0.6552, -0.7382, -1.0, 0.0, 0.0, -1.0, 0.0, 0.0, -1.0, 0.0, 0.0, -0.05143, 0.6017, -0.797, -0.05143, 0.6017, -0.797, -0.05143, 0.6017, -0.797, -1.0, -2.728e-07, 0.0, -1.0, -2.728e-07, 0.0, -1.0, -2.728e-07, 0.0, -1.0, 2.604e-06, 0.0, -1.0, 2.604e-06, 0.0, -1.0, 2.604e-06, 0.0, -1.0, 1.06e-07, 0.0, -1.0, 1.06e-07, 0.0, -1.0, 1.06e-07, 0.0, 0.9871, -0.1227, -0.1031, 0.9871, -0.1227, -0.1031, 0.9871, -0.1227, -0.1031, -1.0, -2.366e-06, 0.0, -1.0, -2.366e-06, 0.0, -1.0, -2.366e-06, 0.0, -0.2379, 0.9713, 0.0, -0.2379, 0.9713, 0.0, -0.2379, 0.9713, 0.0, -0.2379, 0.9713, 0.0, 0.0, -0.7655, -0.6435, 0.0, -0.7655, -0.6435, 0.0, -0.7655, -0.6435, 0.8027, -0.4893, 0.341, 0.8027, -0.4893, 0.341, 0.8027, -0.4893, 0.341, -0.009788, -0.6147, 0.7887, -0.009788, -0.6147, 0.7887, -0.009788, -0.6147, 0.7887, -0.009788, -0.6147, 0.7887, -1.633e-06, 0.637, -0.7709, -1.633e-06, 0.637, -0.7709, -1.633e-06, 0.637, -0.7709, -1.633e-06, 0.637, -0.7709, 2.923e-06, -0.7655, -0.6435, 2.923e-06, -0.7655, -0.6435, 2.923e-06, -0.7655, -0.6435, 0.0, 0.0, 1.0, 0.0, 0.0, 1.0, 0.0, 0.0, 1.0, -1.124e-07, 0.0, 1.0, -1.124e-07, 0.0, 1.0, -1.124e-07, 0.0, 1.0, -1.124e-07, 0.0, 1.0, -0.9422, -0.1377, 0.3054, -0.9422, -0.1377, 0.3054, -0.9422, -0.1377, 0.3054, 1.362e-06, -0.7654, -0.6435, 1.362e-06, -0.7654, -0.6435, 1.362e-06, -0.7654, -0.6435, 2.376e-06, -0.6269, 0.7791, 2.376e-06, -0.6269, 0.7791, 2.376e-06, -0.6269, 0.7791, 2.376e-06, -0.6269, 0.7791, -0.1432, -0.6246, 0.7677, -0.1432, -0.6246, 0.7677, -0.1432, -0.6246, 0.7677, 1.0, 0.0, 0.0, 0.9879, -0.1053, -0.1136, 0.9971, 0.04882, 0.05796, -0.024, -0.6384, 0.7693, -0.024, -0.6384, 0.7693, -0.024, -0.6384, 0.7693, -0.9717, -0.1582, 0.1753, -0.9717, -0.1582, 0.1753, -0.9717, -0.1582, 0.1753, 1.0, 3.815e-07, 0.0, 1.0, 3.815e-07, 0.0, 0.9768, -0.1633, 0.1383, -0.06342, -0.6681, 0.7414, -0.06342, -0.6681, 0.7414, -0.06342, -0.6681, 0.7414, -0.07188, -0.6465, 0.7595, -0.07188, -0.6465, 0.7595, -0.07188, -0.6465, 0.7595, 1.0, 0.0, 0.0, 0.9768, 0.1632, 0.1384, 1.0, 0.0, 0.0, 0.02702, 0.6323, -0.7743, 0.02702, 0.6323, -0.7743, 0.02702, 0.6323, -0.7743, -0.04947, 0.5787, -0.814, -0.04947, 0.5787, -0.814, -0.04947, 0.5787, -0.814, -0.05686, -0.6576, 0.7512, -0.05686, -0.6576, 0.7512, -0.05686, -0.6576, 0.7512, 0.03163, 0.7777, -0.6279, 0.06532, 0.6261, -0.777, 0.06532, 0.6261, -0.777, 0.0, 0.637, -0.7709, 0.0, 0.637, -0.7709, 0.0, 0.637, -0.7709, -0.9872, -0.1219, -0.1025, -0.9872, -0.1219, -0.1025, -0.9872, -0.1219, -0.1025, 3.058e-06, -0.8, 0.6, 3.058e-06, -0.8, 0.6, 3.058e-06, -0.8, 0.6, 3.058e-06, -0.8, 0.6, 0.0, 0.0, 1.0, 0.0, 0.0, 1.0, 0.0, 0.0, 1.0, 0.0, 0.0, 1.0, -1.275e-06, 0.6207, -0.784, -1.275e-06, 0.6207, -0.784, -1.275e-06, 0.6207, -0.784, -1.275e-06, 0.6207, -0.784, -0.8881, -0.3388, 0.3105, -0.8881, -0.3388, 0.3105, -0.8881, -0.3388, 0.3105, -0.981, 0.0, -0.1938, -0.981, 0.0, -0.1938, -0.981, 0.0, -0.1938, 2.149e-06, -0.6201, 0.7845, 2.149e-06, -0.6201, 0.7845, 2.149e-06, -0.6201, 0.7845, -0.809, -0.4816, 0.3371, -0.809, -0.4816, 0.3371, -0.809, -0.4816, 0.3371, -1.128e-06, 0.57, -0.8216, -1.128e-06, 0.57, -0.8216, -1.128e-06, 0.57, -0.8216, -1.128e-06, 0.57, -0.8216, 0.1182, -0.6295, 0.768, 0.1182, -0.6295, 0.768, 0.1182, -0.6295, 0.768, 0.006567, -0.6237, 0.7817, 0.006567, -0.6237, 0.7817, 0.006567, -0.6237, 0.7817, 0.9404, -0.198, 0.2766, 0.9404, -0.198, 0.2766, 0.9404, -0.198, 0.2766, 0.04558, 0.5764, -0.8159, 0.04558, 0.5764, -0.8159, 0.04558, 0.5764, -0.8159, 0.9879, -0.1053, -0.1136, 0.981, 0.0, -0.1938, 0.9971, 0.04882, 0.05796, 0.05247, 0.6247, -0.7791, 0.05247, 0.6247, -0.7791, -0.036, 0.7655, -0.6424, 0.0493, 0.6235, -0.7803, 0.0493, 0.6235, -0.7803, -0.1572, 0.6617, -0.7331, 0.048, 0.6238, -0.7801, 0.048, 0.6238, -0.7801, 0.048, 0.6238, -0.7801, 0.05109, 0.6247, -0.7792, 0.05109, 0.6247, -0.7792, 0.05109, 0.6247, -0.7792, -0.03385, -0.7781, 0.6273, -0.03385, -0.7781, 0.6273, -0.03385, -0.7781, 0.6273, -0.03385, -0.7781, 0.6273, -3.815e-06, 1.0, 0.0, -3.815e-06, 1.0, 0.0, -3.815e-06, 1.0, 0.0, -3.815e-06, 1.0, 0.0, -0.01936, -0.6085, 0.7933, -0.01936, -0.6085, 0.7933, -0.01936, -0.6085, 0.7933, 0.9913, -0.05765, 0.1181, 0.9913, -0.05765, 0.1181, 0.9913, -0.05765, 0.1181, 0.9913, -0.05765, 0.1181, 0.1716, -0.7572, 0.6303, 0.1716, -0.7572, 0.6303, 0.1716, -0.7572, 0.6303, 0.8797, -0.345, 0.3272, 0.8797, -0.345, 0.3272, 0.8797, -0.345, 0.3272])] * 3)])
me_mesh_008 = bpy.data.meshes.new('Mesh.008')
me_mesh_008.from_pydata([(-2.439, 1.132, 0.6675), (-2.439, 1.132, 0.5289), (2.423, 1.174, 0.5289), (2.426, 1.094, 0.6675), (2.423, 1.174, 0.6329), (2.488, 0.02105, 0.6675), (2.498, 0.1938, 0.6675), (2.498, 0.1936, 0.5289), (2.362, -1.427, 0.7009), (2.366, -1.427, 0.5624), (-2.307, -1.492, 0.496), (2.314, -1.18, 0.7004), (-2.315, -1.41, 0.6346), (-2.31, -1.492, 0.5999), (-1.978, -1.481, 0.6393), (2.355, -1.283, 0.7009), (-2.262, -1.085, 0.6675), (2.471, -0.7305, 0.6314), (-2.494, -0.3632, 0.6872), (-2.498, -0.3632, 0.5487), (-2.46, -0.7305, 0.5829), (-2.458, -0.7305, 0.6522), (2.468, -0.7305, 0.5275), (-2.458, -0.6387, 0.6868), (2.468, -0.6387, 0.4929), (-2.494, -0.5237, 0.6872), (-2.498, -0.5234, 0.5487), (2.249, 1.464, 0.6675), (-2.208, 1.456, 0.535), (-1.919, 1.458, 0.6675), (-2.208, 1.386, 0.6675), (-2.208, 1.464, 0.6329), (2.229, 1.464, 0.5636), (2.092, -1.507, 0.04892), (2.037, 1.515, 0.6138), (2.072, -1.525, 0.6138), (1.504, -1.575, 0.6138), (2.076, 1.349, 0.04892), (2.088, 1.551, 0.1901), (1.65, 1.551, 0.6138), (1.942, 1.551, 0.04892), (1.634, -1.561, 0.04892), (1.612, -1.575, 0.6138), (1.496, -1.268, 0.02901), (2.099, -1.263, 0.02923), (2.094, -1.197, 0.02917), (2.062, 0.01316, 0.02899), (2.088, 1.108, 0.0296), (2.08, 1.205, 0.0298), (-2.042, -1.54, 0.6138), (-1.459, 1.575, 0.6138), (-1.459, 1.575, 0.04892), (-2.031, 1.349, 0.04892), (-2.042, 1.551, 0.1901), (-2.042, 1.551, 0.4726), (-2.042, -1.54, 0.1901), (-1.896, 1.551, 0.6138), (-1.896, 1.551, 0.04892), (-1.896, -1.54, 0.04892), (-2.031, -1.318, 0.04892), (-1.713, 1.575, 0.6138), (-1.713, 1.575, 0.04892), (-2.056, -1.143, 0.02446), (-1.445, -1.134, 0.02446), (-1.642, -0.1361, 0.005681), (-1.847, 1.126, 2.261e-07), (-2.064, 1.193, 0.02441), (-1.832, 1.203, 2.244e-07)], [], [(19, 26, 25, 18), (31, 30, 29), (38, 37, 40), (53, 57, 52), (59, 58, 55), (51, 61, 60, 50), (6, 7, 2, 4), (11, 15, 27), (12, 13, 49, 14), (7, 44, 47), (3, 4, 27), (55, 58, 36), (45, 46, 47), (20, 21, 25, 26), (12, 16, 23), (24, 33, 44), (38, 34, 27), (44, 65, 67, 45), (53, 54, 60, 61), (18, 25, 8, 15), (13, 55, 49), (63, 64, 44), (4, 2, 32, 27), (22, 17, 8, 9), (52, 1, 28, 53), (0, 18, 30), (32, 2, 37, 38), (40, 48, 67), (7, 6, 17, 22), (47, 46, 67), (42, 35, 8), (57, 61, 67, 66), (13, 21, 20, 10), (57, 53, 61), (5, 6, 8), (54, 31, 56), (23, 16, 8), (14, 49, 8), (5, 17, 6), (18, 11, 27, 29), (31, 54, 53), (13, 12, 25), (18, 15, 11), (41, 33, 35, 42), (6, 3, 15), (63, 62, 64), (33, 41, 43, 44), (59, 10, 62), (19, 18, 0, 1), (27, 39, 50), (63, 43, 62), (7, 47, 2), (38, 51, 50), (10, 20, 26), (48, 37, 2), (38, 40, 51), (22, 9, 24), (62, 66, 65), (56, 29, 60), (9, 35, 33), (62, 26, 66), (58, 62, 43, 41), (28, 1, 0, 31), (19, 1, 66), (54, 56, 60), (36, 58, 41), (52, 57, 66), (15, 3, 27), (49, 55, 36), (44, 45, 47), (7, 24, 44), (32, 38, 27), (12, 14, 16), (34, 39, 27), (43, 63, 44), (34, 38, 39), (10, 55, 13), (0, 30, 31), (65, 66, 67), (55, 10, 59), (48, 47, 67), (36, 42, 8), (46, 45, 67), (35, 9, 8), (17, 5, 8), (37, 48, 40), (25, 23, 8), (31, 29, 56), (16, 14, 8), (30, 18, 29), (49, 36, 8), (28, 31, 53), (21, 13, 25), (12, 23, 25), (8, 6, 15), (22, 24, 7), (58, 59, 62), (6, 4, 3), (60, 27, 50), (10, 26, 62), (39, 38, 50), (47, 48, 2), (67, 61, 51), (64, 62, 65), (40, 67, 51), (9, 33, 24), (44, 64, 65), (29, 27, 60), (26, 19, 66), (42, 36, 41), (1, 52, 66)])
me_mesh_008.polygons.foreach_set('use_smooth', [1, 1, 1, 1, 1, 1, 1, 0, 1, 0, 1, 1, 0, 1, 0, 0, 1, 0, 1, 1, 1, 0, 1, 1, 1, 0, 0, 0, 1, 0, 0, 0, 1, 1, 1, 1, 0, 0, 1, 0, 1, 1, 0, 1, 0, 1, 1, 0, 1, 0, 1, 0, 1, 0, 0, 1, 1, 0, 0, 1, 0, 0, 1, 0, 1, 0, 1, 0, 1, 0, 0, 1, 1, 1, 1, 1, 1, 1, 1, 1, 0, 1, 0, 1, 0, 1, 0, 1, 0, 1, 0, 1, 0, 0, 1, 1, 1, 1, 1, 0, 0, 0, 1, 0, 0, 0, 0, 0, 1, 1, 0])
_k = set([(0, 1), (2, 4), (3, 4), (5, 6), (6, 7), (8, 9), (8, 15), (10, 13), (12, 13), (12, 14), (17, 22), (18, 19), (18, 25), (19, 26), (20, 21), (22, 24), (25, 26), (27, 32), (28, 31), (29, 30), (29, 31), (30, 31), (33, 35), (33, 41), (34, 38), (34, 39), (36, 42), (37, 38), (37, 40), (38, 40), (41, 42), (43, 44), (49, 55), (50, 51), (50, 60), (51, 61), (52, 53), (52, 57), (53, 54), (53, 57), (54, 56), (55, 58), (55, 59), (58, 59), (60, 61), (62, 63), (66, 67)])
me_mesh_008.attributes.new('sharp_edge', 'BOOLEAN', 'EDGE').data.foreach_set('value', [ (min(e.vertices), max(e.vertices)) in _k for e in me_mesh_008.edges])
_uv = me_mesh_008.uv_layers.new(name='map1')
_uv.uv.foreach_set('vector', [0.03937, 0.301, 0.03937, 0.301, 0.03937, 0.301, 0.03937, 0.301, 0.03937, 0.301, 0.03937, 0.301, 0.03937, 0.301, 0.03937, 0.2783, 0.03937, 0.2783, 0.03937, 0.2783, 0.03937, 0.2783, 0.03937, 0.2783, 0.03937, 0.2783, 0.03937, 0.2783, 0.03937, 0.2783, 0.03937, 0.2783, 0.03937, 0.2783, 0.03937, 0.2783, 0.03937, 0.2783, 0.03937, 0.2783, 0.03937, 0.301, 0.03937, 0.301, 0.03937, 0.301, 0.03937, 0.301, 0.0, 0.0, 0.0, 0.0, 0.0, 0.0, 0.03937, 0.301, 0.03937, 0.301, 0.0, 0.0, 0.03937, 0.301, 0.0, 0.0, 0.0, 0.0, 0.0, 0.0, 0.03937, 0.301, 0.03937, 0.301, 0.0, 0.0, 0.03937, 0.2783, 0.03937, 0.2783, 0.0, 0.0, 0.0, 0.0, 0.0, 0.0, 0.0, 0.0, 0.03937, 0.301, 0.0, 0.0, 0.03937, 0.301, 0.03937, 0.301, 0.0, 0.0, 0.0, 0.0, 0.0, 0.0, 0.0, 0.0, 0.0, 0.0, 0.0, 0.0, 0.03937, 0.2783, 0.03937, 0.2783, 0.0, 0.0, 0.0, 0.0, 0.0, 0.0, 0.0, 0.0, 0.0, 0.0, 0.03937, 0.2783, 0.03937, 0.2783, 0.03937, 0.2783, 0.0, 0.0, 0.03937, 0.301, 0.0, 0.0, 0.03937, 0.301, 0.03937, 0.301, 0.0, 0.0, 0.03937, 0.2783, 0.03937, 0.2783, 0.0, 0.0, 0.0, 0.0, 0.0, 0.0, 0.03937, 0.301, 0.0, 0.0, 0.03937, 0.301, 0.03937, 0.301, 0.03937, 0.301, 0.0, 0.0, 0.03937, 0.301, 0.03937, 0.301, 0.03937, 0.2783, 0.0, 0.0, 0.0, 0.0, 0.0, 0.0, 0.0, 0.0, 0.0, 0.0, 0.0, 0.0, 0.03937, 0.301, 0.0, 0.0, 0.03937, 0.2783, 0.03937, 0.2783, 0.0, 0.0, 0.0, 0.0, 0.0, 0.0, 0.0, 0.0, 0.03937, 0.301, 0.03937, 0.301, 0.03937, 0.301, 0.0, 0.0, 0.0, 0.0, 0.0, 0.0, 0.0, 0.0, 0.0, 0.0, 0.0, 0.0, 0.03937, 0.2783, 0.0, 0.0, 0.03691, 0.3504, 0.03691, 0.3504, 0.03937, 0.301, 0.03937, 0.301, 0.0, 0.0, 0.03937, 0.301, 0.03937, 0.2783, 0.03937, 0.2783, 0.0, 0.0, 0.03937, 0.301, 0.03937, 0.301, 0.0, 0.0, 0.03937, 0.2783, 0.0, 0.0, 0.03937, 0.2783, 0.0, 0.0, 0.0, 0.0, 0.0, 0.0, 0.03937, 0.301, 0.0, 0.0, 0.0, 0.0, 0.03937, 0.301, 0.0, 0.0, 0.03937, 0.301, 0.0, 0.0, 0.0, 0.0, 0.0, 0.0, 0.0, 0.0, 0.0, 0.0, 0.03937, 0.2783, 0.03937, 0.2783, 0.03937, 0.301, 0.03937, 0.301, 0.0, 0.0, 0.0, 0.0, 0.0, 0.0, 0.0, 0.0, 0.03937, 0.2783, 0.03937, 0.2783, 0.0, 0.0, 0.0, 0.0, 0.0, 0.0, 0.0, 0.0, 0.0, 0.0, 0.03691, 0.3504, 0.03691, 0.3504, 0.0, 0.0, 0.03937, 0.2783, 0.0, 0.0, 0.0, 0.0, 0.03744, 0.3562, 0.0, 0.0, 0.0, 0.0, 0.0, 0.0, 0.0, 0.0, 0.03937, 0.301, 0.03937, 0.301, 0.03937, 0.301, 0.0, 0.0, 0.0, 0.0, 0.0, 0.0, 0.03691, 0.3504, 0.0, 0.0, 0.03691, 0.3504, 0.0, 0.0, 0.0, 0.0, 0.0, 0.0, 0.0, 0.0, 0.03937, 0.2783, 0.03937, 0.2783, 0.03937, 0.301, 0.0, 0.0, 0.0, 0.0, 0.0, 0.0, 0.03937, 0.2783, 0.0, 0.0, 0.03937, 0.2783, 0.03937, 0.2783, 0.03937, 0.2783, 0.03937, 0.301, 0.0, 0.0, 0.03937, 0.301, 0.0, 0.0, 0.0, 0.0, 0.0, 0.0, 0.0, 0.0, 0.0, 0.0, 0.0, 0.0, 0.0, 0.0, 0.03937, 0.2783, 0.03937, 0.2783, 0.0, 0.0, 0.0, 0.0, 0.0, 0.0, 0.0, 0.0, 0.0, 0.0, 0.0, 0.0, 0.0, 0.0, 0.0, 0.0, 0.03937, 0.301, 0.03937, 0.301, 0.0, 0.0, 0.0, 0.0, 0.03937, 0.301, 0.0, 0.0, 0.03937, 0.2783, 0.03937, 0.2783, 0.0, 0.0, 0.0, 0.0, 0.03937, 0.2783, 0.0, 0.0, 0.03937, 0.2783, 0.03937, 0.2783, 0.03691, 0.3504, 0.0, 0.0, 0.0, 0.0, 0.0, 0.0, 0.03937, 0.2783, 0.03937, 0.2783, 0.0, 0.0, 0.0, 0.0, 0.0, 0.0, 0.0, 0.0, 0.0, 0.0, 0.0, 0.0, 0.0, 0.0, 0.03937, 0.301, 0.03937, 0.2783, 0.0, 0.0, 0.03937, 0.301, 0.03937, 0.301, 0.0, 0.0, 0.03937, 0.2783, 0.03937, 0.2783, 0.0, 0.0, 0.0, 0.0, 0.03691, 0.3504, 0.0, 0.0, 0.03937, 0.2783, 0.03937, 0.2783, 0.03937, 0.2783, 0.03937, 0.301, 0.03937, 0.2783, 0.0, 0.0, 0.0, 0.0, 0.0, 0.0, 0.03937, 0.301, 0.0, 0.0, 0.0, 0.0, 0.03691, 0.3504, 0.03937, 0.2783, 0.03937, 0.301, 0.0, 0.0, 0.0, 0.0, 0.0, 0.0, 0.0, 0.0, 0.03937, 0.2783, 0.03937, 0.2783, 0.0, 0.0, 0.0, 0.0, 0.0, 0.0, 0.0, 0.0, 0.03937, 0.2783, 0.0, 0.0, 0.03937, 0.301, 0.0, 0.0, 0.03937, 0.301, 0.0, 0.0, 0.03937, 0.2783, 0.0, 0.0, 0.0, 0.0, 0.0, 0.0, 0.0, 0.0, 0.0, 0.0, 0.03937, 0.301, 0.03937, 0.301, 0.0, 0.0, 0.0, 0.0, 0.03937, 0.301, 0.0, 0.0, 0.0, 0.0, 0.0, 0.0, 0.0, 0.0, 0.03937, 0.2783, 0.0, 0.0, 0.0, 0.0, 0.03937, 0.301, 0.03937, 0.301, 0.03937, 0.2783, 0.03937, 0.301, 0.03937, 0.301, 0.0, 0.0, 0.0, 0.0, 0.0, 0.0, 0.0, 0.0, 0.0, 0.0, 0.03937, 0.301, 0.0, 0.0, 0.03937, 0.301, 0.03937, 0.301, 0.0, 0.0, 0.03937, 0.2783, 0.03937, 0.2783, 0.0, 0.0, 0.0, 0.0, 0.03937, 0.301, 0.03937, 0.301, 0.03937, 0.2783, 0.0, 0.0, 0.0, 0.0, 0.03937, 0.301, 0.0, 0.0, 0.0, 0.0, 0.03937, 0.2783, 0.03937, 0.2783, 0.03937, 0.2783, 0.0, 0.0, 0.0, 0.0, 0.0, 0.0, 0.03691, 0.3504, 0.0, 0.0, 0.03937, 0.2783, 0.0, 0.0, 0.03691, 0.3504, 0.0, 0.0, 0.0, 0.0, 0.0, 0.0, 0.03937, 0.2783, 0.0, 0.0, 0.03937, 0.2783, 0.0, 0.0, 0.0, 0.0, 0.0, 0.0, 0.0, 0.0, 0.0, 0.0, 0.0, 0.0, 0.03937, 0.2783, 0.03937, 0.301, 0.03937, 0.301, 0.0, 0.0, 0.03937, 0.2783, 0.03937, 0.2783, 0.0, 0.0, 0.0, 0.0, 0.03937, 0.2783, 0.03691, 0.3504])
_uv.active_render = True
_uv = me_mesh_008.uv_layers.new(name='lightmapUV')
_uv.uv.foreach_set('vector', [0.3317, 0.8718, 0.3317, 0.8968, 0.3167, 0.8968, 0.3167, 0.8718, 0.3424, 0.8668, 0.3305, 0.8668, 0.3414, 0.8438, 0.368, 0.02517, 0.3527, 0.0567, 0.3527, 0.02517, 0.3253, 0.02538, 0.3406, 0.02538, 0.3406, 0.05691, 0.3406, 0.4723, 0.3406, 0.5068, 0.3253, 0.5068, 0.7145, 0.8031, 0.7342, 0.8031, 0.7343, 0.866, 0.7145, 0.866, 0.2079, 0.8961, 0.1929, 0.8961, 0.9622, 0.4164, 0.9735, 0.4164, 0.0, 0.0, 0.0, 0.0, 0.0, 0.0, 0.5281, 0.7962, 0.5156, 0.7958, 0.0, 0.0, 0.5173, 0.7695, 0.0, 0.0, 0.0, 0.0, 0.0, 0.0, 0.9448, 0.02642, 0.9569, 0.02663, 0.0, 0.0, 0.3253, 0.5068, 0.3406, 0.5068, 0.0, 0.0, 0.0, 0.0, 0.0, 0.0, 0.0, 0.0, 0.8627, 0.4175, 0.0, 0.0, 0.1856, 0.8962, 0.1705, 0.8964, 0.0, 0.0, 0.0, 0.0, 0.0, 0.0, 0.0, 0.0, 0.0, 0.0, 0.0, 0.0, 0.368, 0.02517, 0.4138, 0.03083, 0.0, 0.0, 0.0, 0.0, 0.0, 0.0, 0.0, 0.0, 0.0, 0.0, 0.3253, 0.02538, 0.2947, 0.02538, 0.5073, 0.4338, 0.0, 0.0, 0.6708, 0.4213, 0.0, 0.0, 0.5255, 0.4246, 0.5474, 0.4252, 0.0, 0.0, 0.8816, 0.8284, 0.8816, 0.8756, 0.0, 0.0, 0.0, 0.0, 0.0, 0.0, 0.9735, 0.4164, 0.0, 0.0, 0.2266, 0.8682, 0.2379, 0.8698, 0.8567, 0.0259, 0.0, 0.0, 0.6242, 0.4264, 0.6091, 0.426, 0.3406, 0.05691, 0.0, 0.0, 0.0, 0.0, 0.0, 0.0, 0.0, 0.0, 0.0, 0.0, 0.0, 0.0, 0.2266, 0.8682, 0.0, 0.0, 0.3527, 0.0567, 0.368, 0.02517, 0.0, 0.0, 0.0, 0.0, 0.0, 0.0, 0.0, 0.0, 0.2079, 0.8961, 0.868, 0.02572, 0.8567, 0.0259, 0.0, 0.0, 0.0, 0.0, 0.0, 0.0, 0.0, 0.0, 0.0, 0.0, 0.0, 0.0, 0.3406, 0.02538, 0.0, 0.0, 0.1864, 0.08272, 0.1685, 0.08432, 0.6132, 0.7976, 0.8702, 0.4174, 0.0, 0.0, 0.602, 0.7973, 0.3406, 0.02538, 0.3253, 0.02538, 0.0, 0.0, 0.677, 0.02534, 0.7032, 0.0246, 0.0, 0.0, 0.2947, 0.02538, 0.0, 0.0, 0.2794, 0.02538, 0.0, 0.0, 0.0, 0.0, 0.0, 0.0, 0.5173, 0.7695, 0.0, 0.0, 0.0, 0.0, 0.677, 0.02534, 0.0, 0.0, 0.7032, 0.0246, 0.0, 0.0, 0.0, 0.0, 0.0, 0.0, 0.0, 0.0, 0.0, 0.0, 0.2947, 0.02538, 0.3253, 0.02538, 0.5156, 0.7958, 0.5281, 0.7962, 0.0, 0.0, 0.0, 0.0, 0.0, 0.0, 0.0, 0.0, 0.5763, 0.7896, 0.7762, 0.7993, 0.0, 0.0, 0.0, 0.0, 0.0, 0.0, 0.0, 0.0, 0.0, 0.0, 0.2164, 0.4468, 0.1691, 0.4481, 0.0, 0.0, 0.7762, 0.7993, 0.0, 0.0, 0.0, 0.0, 0.2695, 0.4624, 0.0, 0.0, 0.0, 0.0, 0.0, 0.0, 0.0, 0.0, 0.5461, 0.0245, 0.9773, 0.03003, 0.9622, 0.03003, 0.0, 0.0, 0.0, 0.0, 0.0, 0.0, 0.2164, 0.4468, 0.0, 0.0, 0.1691, 0.4481, 0.0, 0.0, 0.0, 0.0, 0.0, 0.0, 0.0, 0.0, 0.09809, 0.02441, 0.1593, 0.02441, 0.602, 0.7973, 0.0, 0.0, 0.0, 0.0, 0.0, 0.0, 0.3527, 0.0567, 0.0, 0.0, 0.368, 0.02517, 0.3527, 0.02517, 0.09809, 0.02441, 0.5532, 0.418, 0.0, 0.0, 0.5671, 0.4179, 0.0, 0.0, 0.0, 0.0, 0.0, 0.0, 0.0, 0.0, 0.0, 0.0, 0.0, 0.0, 0.0, 0.0, 0.7747, 0.8621, 0.7762, 0.7993, 0.0, 0.0, 0.0, 0.0, 0.0, 0.0, 0.0, 0.0, 0.0, 0.0, 0.0, 0.0, 0.0, 0.0, 0.0, 0.0, 0.9622, 0.03003, 0.9773, 0.03003, 0.0, 0.0, 0.0, 0.0, 0.9622, 0.03003, 0.0, 0.0, 0.2947, 0.02538, 0.2794, 0.02538, 0.0, 0.0, 0.0, 0.0, 0.3406, 0.5068, 0.0, 0.0, 0.3406, 0.05691, 0.3406, 0.02538, 0.1685, 0.08432, 0.0, 0.0, 0.0, 0.0, 0.0, 0.0, 0.8816, 0.8756, 0.8816, 0.8284, 0.0, 0.0, 0.0, 0.0, 0.0, 0.0, 0.0, 0.0, 0.0, 0.0, 0.0, 0.0, 0.0, 0.0, 0.2266, 0.8682, 0.368, 0.02517, 0.0, 0.0, 0.5281, 0.7962, 0.5173, 0.7695, 0.0, 0.0, 0.4256, 0.03064, 0.4556, 0.02497, 0.0, 0.0, 0.0, 0.0, 0.2164, 0.4468, 0.0, 0.0, 0.4138, 0.03083, 0.368, 0.02517, 0.4556, 0.02497, 0.602, 0.7973, 0.8816, 0.8284, 0.0, 0.0, 0.0, 0.0, 0.0, 0.0, 0.3424, 0.8668, 0.0, 0.0, 0.0, 0.0, 0.1864, 0.08272, 0.8816, 0.8284, 0.602, 0.7973, 0.0, 0.0, 0.0, 0.0, 0.0, 0.0, 0.0, 0.0, 0.5663, 0.8524, 0.5746, 0.8524, 0.0, 0.0, 0.0, 0.0, 0.0, 0.0, 0.0, 0.0, 0.7747, 0.8621, 0.0, 0.0, 0.6242, 0.4264, 0.0, 0.0, 0.677, 0.02534, 0.0, 0.0, 0.3527, 0.0567, 0.0, 0.0, 0.0, 0.0, 0.0, 0.0, 0.0, 0.0, 0.0, 0.0, 0.3424, 0.8668, 0.3414, 0.8438, 0.0, 0.0, 0.0, 0.0, 0.5173, 0.7695, 0.0, 0.0, 0.0, 0.0, 0.0, 0.0, 0.0, 0.0, 0.8816, 0.8756, 0.0, 0.0, 0.0, 0.0, 0.2235, 0.5157, 0.2341, 0.5157, 0.3253, 0.02538, 0.8702, 0.4174, 0.6132, 0.7976, 0.0, 0.0, 0.0, 0.0, 0.0, 0.0, 0.0, 0.0, 0.0, 0.0, 0.7032, 0.0246, 0.0, 0.0, 0.5532, 0.418, 0.5671, 0.4179, 0.0, 0.0, 0.3406, 0.5068, 0.3406, 0.4723, 0.0, 0.0, 0.0, 0.0, 0.9735, 0.4164, 0.9448, 0.02642, 0.4951, 0.02522, 0.0, 0.0, 0.0, 0.0, 0.602, 0.7973, 0.0, 0.0, 0.0, 0.0, 0.4556, 0.02497, 0.368, 0.02517, 0.1593, 0.02441, 0.0, 0.0, 0.0, 0.0, 0.0, 0.0, 0.1864, 0.08272, 0.0, 0.0, 0.7145, 0.8031, 0.0, 0.0, 0.1691, 0.4481, 0.0, 0.0, 0.0, 0.0, 0.0, 0.0, 0.7145, 0.8031, 0.0, 0.0, 0.7762, 0.7993, 0.0, 0.0, 0.0, 0.0, 0.0, 0.0, 0.0, 0.0, 0.0, 0.0, 0.0, 0.0, 0.4951, 0.02522, 0.3317, 0.8968, 0.3317, 0.8718, 0.0, 0.0, 0.5746, 0.8524, 0.5663, 0.8524, 0.0, 0.0, 0.0, 0.0, 0.3406, 0.05691, 0.1685, 0.08432])
me_mesh_008.materials.append(mat_fake)
me_mesh_008.use_remesh_fix_poles = True
me_mesh_008.use_remesh_preserve_attributes = False
me_mesh_008.use_mirror_vertex_groups = False
me_mesh_008.update()
me_mesh_008.normals_split_custom_set([tuple(v) for v in zip(*[iter([-0.9998, 0.0, 0.02206, -0.9998, 0.0, 0.02206, -0.9998, 0.0, 0.02206, -0.9998, 0.0, 0.02206, -0.1007, 0.4021, 0.91, -0.1007, 0.4021, 0.91, -0.1007, 0.4021, 0.91, 0.6316, 0.4193, -0.6521, 0.6316, 0.4193, -0.6521, 0.6316, 0.4193, -0.6521, -0.6316, 0.4193, -0.6521, -0.6316, 0.4193, -0.6521, -0.6316, 0.4193, -0.6521, -0.6411, -0.3884, -0.6619, -0.6411, -0.3884, -0.6619, -0.6411, -0.3884, -0.6619, 0.0, 1.0, 0.0, 0.0, 1.0, 0.0, 0.0, 1.0, 0.0, 0.0, 1.0, 0.0, 0.9971, 0.07552, 0.002278, 0.9972, 0.07544, -0.0001498, 0.9972, 0.07544, -0.0001498, 0.9969, 0.07614, 0.0203, 0.02085, 0.01296, 0.9997, 0.02085, 0.01296, 0.9997, 0.02085, 0.01296, 0.9997, -0.09859, -0.3543, 0.9299, -0.1657, -0.7891, 0.5914, -0.1566, -0.7339, 0.6609, -0.09859, -0.3543, 0.9299, 0.7764, 0.003635, -0.6302, 0.7764, 0.003635, -0.6302, 0.7764, 0.003635, -0.6302, 0.6619, 0.316, 0.6797, 0.7998, 0.4442, 0.4036, 0.8444, 0.5354, -0.01802, -0.009339, -1.0, -0.003402, -0.008675, -0.9999, -0.00896, -0.009448, -1.0, -0.002489, 0.01431, 0.0002241, -0.9999, 0.01431, 0.0002241, -0.9999, 0.01431, 0.0002241, -0.9999, -0.9842, -0.1756, 0.02149, -0.9842, -0.1756, 0.02149, -0.9842, -0.1756, 0.02149, -0.9842, -0.1756, 0.02149, -0.0962, -0.08507, 0.9917, -0.0962, -0.08507, 0.9917, -0.0962, -0.08507, 0.9917, 0.8235, -0.06842, -0.5631, 0.8235, -0.06842, -0.5631, 0.8235, -0.06842, -0.5631, 0.2756, 0.9578, 0.08168, 0.1307, 0.9244, 0.3582, 0.2936, 0.9479, 0.1235, 0.006889, -0.0008705, -1.0, 0.006889, -0.0008705, -1.0, 0.006889, -0.0008705, -1.0, 0.006889, -0.0008705, -1.0, -0.07892, 0.9967, -0.02029, -0.07895, 0.9967, 0.02025, -0.08457, 0.9959, 0.03346, -0.0845, 0.9959, -0.03343, -0.002832, -7.169e-05, 1.0, -0.002832, -7.169e-05, 1.0, -0.002832, -7.169e-05, 1.0, -0.002832, -7.169e-05, 1.0, -0.1657, -0.7891, 0.5914, -0.6592, -0.5788, -0.48, -0.1566, -0.7339, 0.6609, 0.0006662, -0.01868, -0.9998, 0.0006662, -0.01868, -0.9998, 0.0006662, -0.01868, -0.9998, 0.7998, 0.4442, 0.4036, 0.8377, 0.5403, -0.07945, 0.8377, 0.5403, -0.07945, 0.8444, 0.5354, -0.01802, 0.948, -0.1548, -0.2782, 0.9888, -0.1492, 0.006358, 0.9888, -0.1492, 0.006358, 0.9887, -0.1497, -0.004411, -0.8048, 0.4459, -0.3919, -0.8279, 0.5375, -0.1603, -0.7445, 0.6474, -0.1633, -0.7665, 0.5547, -0.3237, -0.01506, 0.01375, 0.9998, -0.01506, 0.01375, 0.9998, -0.01506, 0.01375, 0.9998, 0.8336, 0.4317, -0.3445, 0.8336, 0.4317, -0.3445, 0.8336, 0.4317, -0.3445, 0.8336, 0.4317, -0.3445, 0.007581, 0.0581, -0.9983, 0.007581, 0.0581, -0.9983, 0.007581, 0.0581, -0.9983, 0.9995, -0.03006, -0.01194, 0.9995, -0.03061, 0.006367, 0.9995, -0.03016, -0.005947, 0.9992, -0.03025, -0.0274, 0.00756, 0.0003843, -1.0, 0.00756, 0.0003843, -1.0, 0.00756, 0.0003843, -1.0, 0.08567, -0.7919, 0.6046, 0.08567, -0.7919, 0.6046, 0.08567, -0.7919, 0.6046, -0.06846, 0.1266, -0.9896, -0.06846, 0.1266, -0.9896, -0.06846, 0.1266, -0.9896, -0.06846, 0.1266, -0.9896, -0.981, -0.1938, -0.007805, -0.981, -0.1938, -0.007805, -0.981, -0.1938, -0.007805, -0.981, -0.1938, -0.007805, -0.1245, 0.9839, -0.1285, -0.07892, 0.9967, -0.02029, -0.0845, 0.9959, -0.03343, 0.5668, -0.03035, 0.8233, 0.4632, -0.02041, 0.886, 0.1619, 0.006823, 0.9868, -0.3801, 0.9188, 0.1063, -0.3829, 0.8903, 0.2464, -0.1719, 0.7537, 0.6343, -0.01075, -0.0479, 0.9988, -0.01075, -0.0479, 0.9988, -0.01075, -0.0479, 0.9988, -0.008247, -0.3888, 0.9213, -0.008247, -0.3888, 0.9213, -0.008247, -0.3888, 0.9213, 0.8457, -0.04529, 0.5317, 0.9995, -0.03016, -0.005947, 0.9995, -0.03061, 0.006367, -0.0004002, 0.01183, 0.9999, -0.0004002, 0.01183, 0.9999, -0.0004002, 0.01183, 0.9999, -0.0004002, 0.01183, 0.9999, -0.3829, 0.8903, 0.2464, -0.3801, 0.9188, 0.1063, -0.7665, 0.5547, -0.3237, -0.9142, -0.2061, 0.3489, -0.9142, -0.2061, 0.3489, -0.9142, -0.2061, 0.3489, -0.002064, 0.00399, 1.0, -0.002064, 0.00399, 1.0, -0.002064, 0.00399, 1.0, 0.1119, -0.9934, -0.02363, 0.1119, -0.9934, -0.02363, 0.1119, -0.9934, -0.02363, 0.1119, -0.9934, -0.02363, 0.1272, 0.01012, 0.9918, 0.1272, 0.01012, 0.9918, 0.1272, 0.01012, 0.9918, 0.0002657, -0.01876, -0.9998, 0.0002657, -0.01876, -0.9998, 0.0002657, -0.01876, -0.9998, 0.004187, -0.0725, -0.9974, 0.004187, -0.0725, -0.9974, 0.004187, -0.0725, -0.9974, 0.004187, -0.0725, -0.9974, -0.7989, -0.1948, -0.5691, -0.7989, -0.1948, -0.5691, -0.7989, -0.1948, -0.5691, -0.9992, 0.03823, 0.01102, -0.9992, 0.03823, 0.01102, -0.9992, 0.03823, 0.01102, -0.9992, 0.03823, 0.01102, 0.00406, 0.5451, 0.8384, 0.00406, 0.5451, 0.8384, 0.00406, 0.5451, 0.8384, 0.0003685, -0.02597, -0.9997, 0.0005323, -0.02236, -0.9997, 0.000368, -0.02598, -0.9997, 0.8247, 0.06238, -0.5621, 0.8247, 0.06238, -0.5621, 0.8247, 0.06238, -0.5621, 0.006758, 1.0, -0.005774, 0.006536, 1.0, -0.0001778, 0.006529, 1.0, 2.887e-07, -0.9796, -0.1894, -0.06745, -0.9796, -0.1894, -0.06745, -0.9796, -0.1894, -0.06745, 0.8229, 0.09491, -0.5603, 0.8229, 0.09491, -0.5603, 0.8229, 0.09491, -0.5603, 0.006758, 1.0, -0.005774, 0.006808, 1.0, -0.00703, 0.006536, 1.0, -0.0001778, 0.948, -0.1548, -0.2782, 0.9887, -0.1497, -0.004411, 0.8928, -0.1525, -0.4238, -0.1118, -0.0004156, -0.9937, -0.1118, -0.0004156, -0.9937, -0.1118, -0.0004156, -0.9937, -0.06469, 0.5103, 0.8576, -0.06469, 0.5103, 0.8576, -0.06469, 0.5103, 0.8576, 0.3154, -0.9489, -0.004348, 0.3142, -0.9493, -0.0121, 0.3131, -0.9495, -0.01876, -0.7663, -0.002715, -0.6424, -0.7663, -0.002715, -0.6424, -0.7663, -0.002715, -0.6424, -0.0006824, -0.06444, -0.9979, -0.0006824, -0.06444, -0.9979, -0.0006824, -0.06444, -0.9979, -0.0006824, -0.06444, -0.9979, -0.7445, 0.6474, -0.1633, -0.8279, 0.5375, -0.1603, -0.8118, 0.5803, 0.06473, -0.7755, 0.5743, 0.2624, -0.8038, 0.02361, -0.5944, -0.8038, 0.02361, -0.5944, -0.8038, 0.02361, -0.5944, -0.07895, 0.9967, 0.02025, -0.1247, 0.9838, 0.1288, -0.08457, 0.9959, 0.03346, -0.005871, -0.9996, -0.02582, -0.005871, -0.9996, -0.02582, -0.005871, -0.9996, -0.02582, -0.323, 0.2144, -0.9218, -0.323, 0.2144, -0.9218, -0.323, 0.2144, -0.9218, 0.02769, 0.01322, 0.9995, 0.02769, 0.01322, 0.9995, 0.02769, 0.01322, 0.9995, -0.009746, -1.0, -6.347e-07, -0.009339, -1.0, -0.003402, -0.009448, -1.0, -0.002489, 0.01469, 0.000225, -0.9999, 0.01469, 0.000225, -0.9999, 0.01469, 0.000225, -0.9999, 0.7833, -0.001139, -0.6217, 0.7833, -0.001139, -0.6217, 0.7833, -0.001139, -0.6217, 0.7679, 0.6237, -0.1457, 0.2756, 0.9578, 0.08168, 0.2936, 0.9479, 0.1235, -0.03422, -0.09556, 0.9948, -0.03422, -0.09556, 0.9948, -0.03422, -0.09556, 0.9948, 0.1307, 0.9244, 0.3582, 0.08123, 0.8643, 0.4963, 0.2936, 0.9479, 0.1235, 0.0005323, -0.02236, -0.9997, 0.0003685, -0.02597, -0.9997, 0.0005328, -0.02235, -0.9998, 0.09314, 0.991, 0.09616, 0.09314, 0.991, 0.09616, 0.09314, 0.991, 0.09616, -0.2951, -0.9496, -0.1061, -0.6592, -0.5788, -0.48, -0.1657, -0.7891, 0.5914, -0.8118, 0.5803, 0.06473, -0.4049, 0.3695, 0.8363, -0.7755, 0.5743, 0.2624, -0.1056, 0.01967, -0.9942, -0.1056, 0.01967, -0.9942, -0.1056, 0.01967, -0.9942, -0.6592, -0.5788, -0.48, -0.2951, -0.9496, -0.1061, -0.7379, -0.3351, -0.5859, 0.007615, 0.002636, -1.0, 0.007615, 0.002636, -1.0, 0.007615, 0.002636, -1.0, 0.0, -0.5083, 0.8612, 0.0, -0.5083, 0.8612, 0.0, -0.5083, 0.8612, 0.007457, 4.538e-05, -1.0, 0.007457, 4.538e-05, -1.0, 0.007457, 4.538e-05, -1.0, 0.3142, -0.9493, -0.0121, 0.3154, -0.9489, -0.004348, 0.3174, -0.9482, 0.008472, 0.7439, -0.04938, 0.6665, 0.7439, -0.04938, 0.6665, 0.7439, -0.04938, 0.6665, 0.2015, 0.1338, -0.9703, 0.2015, 0.1338, -0.9703, 0.2015, 0.1338, -0.9703, -0.003709, -0.004799, 1.0, -0.003709, -0.004799, 1.0, -0.003709, -0.004799, 1.0, -0.3829, 0.8903, 0.2464, -0.09147, 0.5141, 0.8528, -0.1719, 0.7537, 0.6343, -0.01315, -0.08059, 0.9967, -0.01315, -0.08059, 0.9967, -0.01315, -0.08059, 0.9967, -0.002945, 0.01176, 0.9999, -0.002945, 0.01176, 0.9999, -0.002945, 0.01176, 0.9999, -0.004753, -0.4877, 0.873, -0.004753, -0.4877, 0.873, -0.004753, -0.4877, 0.873, -0.7445, 0.6474, -0.1633, -0.3829, 0.8903, 0.2464, -0.7665, 0.5547, -0.3237, -0.9597, -0.201, 0.1962, -0.9597, -0.201, 0.1962, -0.9597, -0.201, 0.1962, -0.423, -0.139, 0.8954, -0.423, -0.139, 0.8954, -0.423, -0.139, 0.8954, 0.1619, 0.006823, 0.9868, 0.4632, -0.02041, 0.886, 0.1488, 0.007957, 0.9888, 0.9992, -0.03025, -0.0274, 0.994, -0.03112, -0.1045, 0.9995, -0.03006, -0.01194, -0.2852, -0.1728, -0.9428, -0.2852, -0.1728, -0.9428, -0.2852, -0.1728, -0.9428, 0.9971, 0.07552, 0.002278, 0.9969, 0.07614, 0.0203, 0.9911, 0.0788, 0.1076, 0.0, 0.4381, 0.8989, 0.0, 0.4381, 0.8989, 0.0, 0.4381, 0.8989, -0.8303, -0.1342, -0.5409, -0.8303, -0.1342, -0.5409, -0.8303, -0.1342, -0.5409, 0.007447, 0.9999, 0.00769, 0.007447, 0.9999, 0.00769, 0.007447, 0.9999, 0.00769, 0.8238, 0.06975, -0.5625, 0.8238, 0.06975, -0.5625, 0.8238, 0.06975, -0.5625, -1.173e-07, 0.1306, -0.9914, -1.173e-07, 0.1306, -0.9914, -1.173e-07, 0.1306, -0.9914, -0.02471, -0.008499, -0.9997, -0.02471, -0.008499, -0.9997, -0.02471, -0.008499, -0.9997, 0.0008835, 0.1298, -0.9915, 0.0008835, 0.1298, -0.9915, 0.0008835, 0.1298, -0.9915, 0.8815, -0.153, -0.4467, 0.8815, -0.153, -0.4467, 0.8815, -0.153, -0.4467, 0.005192, -0.003659, -1.0, 0.005192, -0.003659, -1.0, 0.005192, -0.003659, -1.0, -0.0006158, 0.4202, 0.9075, -0.0006158, 0.4202, 0.9075, -0.0006158, 0.4202, 0.9075, -0.7707, 0.0, -0.6372, -0.7707, 0.0, -0.6372, -0.7707, 0.0, -0.6372, 0.0, -0.9997, -0.02448, 0.0, -0.9997, -0.02448, 0.0, -0.9997, -0.02448, -0.7901, 0.2575, -0.5562, -0.7901, 0.2575, -0.5562, -0.7901, 0.2575, -0.5562])] * 3)])
me_mesh_011 = bpy.data.meshes.new('Mesh.011')
me_mesh_011.from_pydata([(-107.3, -185.6, 21.26), (-121.2, -185.6, 21.26), (-121.2, 185.6, 21.26), (-117.3, -177.2, 65.85), (-118.0, 155.2, 59.73), (-112.3, -172.5, 85.63), (-105.7, 161.0, 96.29), (-109.5, 172.9, 85.81), (-113.3, 112.6, 81.66), (-102.7, -166.3, 98.71), (-103.0, 107.2, 100.4), (-102.8, -108.4, 102.5), (-126.0, -185.6, -2.16e-05), (-102.5, -185.6, -2.16e-05), (-126.0, 185.6, 2.16e-05), (-102.5, 185.6, 2.16e-05), (-106.6, 109.1, 96.94), (-112.2, 100.5, 85.83), (-117.8, 165.3, 59.91), (-111.1, 157.1, 88.88), (-113.2, 166.7, 81.43), (-108.3, -170.7, 93.95), (-108.6, -109.0, 97.32), (-112.2, -106.6, 88.46), (121.2, -185.6, 21.26), (121.2, 185.6, 21.26), (118.1, -177.3, 64.78), (111.3, -177.2, 65.85), (122.9, 161.0, 96.29), (119.1, 172.9, 85.81), (125.8, -166.3, 98.71), (125.5, 107.2, 100.4), (125.8, -108.4, 102.5), (126.0, -185.6, -2.16e-05), (126.0, 185.6, 2.16e-05), (124.1, -170.8, 93.4), (120.3, -170.7, 93.95), (64.1, 185.6, 21.26), (60.15, 177.2, 65.85), (52.32, -172.9, 85.81), (45.6, 166.3, 98.71), (45.64, 108.4, 102.5), (68.91, 185.6, -9.259e-06), (51.11, 170.7, 93.95), (-54.14, 177.2, 65.85), (-61.97, -172.9, 85.81), (-68.69, 166.3, 98.71), (-68.65, 108.4, 102.5), (-68.91, 185.6, -9.259e-06), (-63.18, 170.7, 93.95)], [], [(7, 20, 19, 6), (36, 35, 30), (11, 9, 30, 32), (20, 8, 23), (36, 30, 9, 21), (47, 10, 11), (21, 39, 36), (20, 17, 19), (17, 20, 23), (21, 45, 39), (39, 45, 3), (20, 18, 4), (12, 48, 42, 13), (39, 27, 36), (3, 1, 0), (20, 4, 8), (1, 3, 12), (39, 3, 27), (14, 48, 12), (3, 0, 27), (25, 37, 38, 29), (14, 37, 15), (41, 47, 11, 32), (13, 42, 34, 33), (2, 44, 38), (35, 24, 33), (38, 7, 29), (30, 35, 33), (24, 13, 33), (7, 43, 29), (38, 44, 7), (23, 5, 21, 22), (21, 9, 11, 22), (40, 28, 29), (7, 49, 43), (40, 46, 47, 41), (27, 0, 13, 24), (43, 40, 29), (34, 30, 33), (27, 26, 35, 36), (22, 11, 10, 16), (46, 6, 10, 47), (16, 19, 22), (34, 32, 30), (26, 24, 35), (5, 3, 21), (0, 1, 12, 13), (31, 28, 40, 41), (19, 23, 22), (4, 14, 12, 3), (26, 27, 24), (3, 45, 21), (46, 49, 7, 6), (23, 8, 3), (48, 15, 42), (5, 23, 3), (48, 14, 15), (15, 37, 34), (18, 20, 14), (8, 4, 3), (15, 34, 42), (25, 29, 34), (20, 7, 2), (4, 18, 14), (37, 25, 34), (28, 31, 34), (20, 2, 14), (29, 28, 34), (31, 41, 32), (49, 46, 40, 43), (7, 44, 2), (31, 32, 34), (14, 2, 38, 37), (16, 10, 6, 19), (19, 17, 23)])
me_mesh_011.polygons.foreach_set('use_smooth', [1, 1, 0, 0, 1, 0, 0, 1, 0, 0, 0, 1, 0, 0, 1, 0, 0, 0, 0, 0, 0, 1, 0, 0, 0, 0, 0, 1, 0, 0, 0, 1, 1, 1, 0, 0, 0, 1, 0, 1, 1, 0, 0, 0, 0, 1, 1, 0, 1, 0, 1, 0, 1, 0, 0, 1, 1, 0, 1, 0, 0, 0, 1, 1, 0, 0, 0, 1, 0, 1, 0, 0, 0, 1, 0])
_k = set([(0, 1), (3, 5), (4, 18), (5, 21), (6, 7), (6, 19), (7, 20), (9, 21), (10, 16), (11, 22), (12, 13), (14, 15), (18, 20), (19, 20), (22, 23), (26, 27), (28, 29), (30, 35), (30, 36), (35, 36), (40, 43), (46, 49)])
me_mesh_011.attributes.new('sharp_edge', 'BOOLEAN', 'EDGE').data.foreach_set('value', [ (min(e.vertices), max(e.vertices)) in _k for e in me_mesh_011.edges])
_uv = me_mesh_011.uv_layers.new(name='map1')
_uv.uv.foreach_set('vector', [0.1028, 0.333, 0.1028, 0.3008, 0.1028, 0.3008, 0.1028, 0.333, 0.1028, 0.3008, 0.1028, 0.3008, 0.1028, 0.333, 0.0, 0.0, 0.0, 0.0, 0.0, 0.0, 0.0, 0.0, 0.0, 0.0, 0.0, 0.0, 0.0, 0.0, 0.0, 0.0, 0.1028, 0.333, 0.1028, 0.333, 0.1028, 0.3008, 0.0, 0.0, 0.0, 0.0, 0.0, 0.0, 0.0, 0.0, 0.0, 0.0, 0.0, 0.0, 0.1028, 0.3008, 0.0, 0.0, 0.1028, 0.3008, 0.0, 0.0, 0.1028, 0.3008, 0.0, 0.0, 0.0, 0.0, 0.0, 0.0, 0.0, 0.0, 0.0, 0.0, 0.0, 0.0, 0.0, 0.0, 0.9955, 0.04826, 0.9869, 0.03801, 0.9844, 0.03986, 0.0, 0.0, 0.0, 0.0, 0.0, 0.0, 0.0, 0.0, 0.0, 0.0, 0.0, 0.0, 0.0, 0.0, 0.0, 0.0, 0.8865, 0.0863, 0.8865, 0.0863, 0.9955, 0.04826, 0.9844, 0.03986, 0.0, 0.0, 0.8865, 0.0863, 0.0, 0.0, 0.0, 0.0, 0.0, 0.0, 0.0, 0.0, 0.0, 0.0, 0.0, 0.0, 0.0, 0.0, 0.0, 0.0, 0.0, 0.0, 0.8865, 0.0863, 0.0, 0.0, 0.0, 0.0, 0.0, 0.0, 0.0, 0.0, 0.0, 0.0, 0.9689, 0.004854, 0.0, 0.0, 0.9689, 0.004854, 0.0, 0.0, 0.0, 0.0, 0.0, 0.0, 0.0, 0.0, 0.0, 0.0, 0.0, 0.0, 0.0, 0.0, 0.0, 0.0, 0.0, 0.0, 0.0, 0.0, 0.0, 0.0, 0.0, 0.0, 0.0, 0.0, 0.0, 0.0, 0.0, 0.0, 0.0, 0.0, 0.0, 0.0, 0.1028, 0.333, 0.1028, 0.3008, 0.0, 0.0, 0.0, 0.0, 0.0, 0.0, 0.0, 0.0, 0.0, 0.0, 0.0, 0.0, 0.0, 0.0, 0.0, 0.0, 0.0, 0.0, 0.0, 0.0, 0.9315, 0.104, 0.9144, 0.1152, 0.918, 0.119, 0.0, 0.0, 0.1028, 0.3008, 0.1028, 0.333, 0.1028, 0.333, 0.0, 0.0, 0.0, 0.0, 0.1028, 0.333, 0.1028, 0.333, 0.0, 0.0, 0.0, 0.0, 0.1028, 0.3008, 0.0, 0.0, 0.0, 0.0, 0.0, 0.0, 0.0, 0.0, 0.0, 0.0, 0.0, 0.0, 0.0, 0.0, 0.0, 0.0, 0.1028, 0.3008, 0.1028, 0.333, 0.1028, 0.333, 0.0, 0.0, 0.1028, 0.333, 0.0, 0.0, 0.9052, 0.1068, 0.9048, 0.1063, 0.9178, 0.1187, 0.0, 0.0, 0.0, 0.0, 0.1028, 0.333, 0.1028, 0.333, 0.1028, 0.3008, 0.0, 0.0, 0.1028, 0.333, 0.0, 0.0, 0.0, 0.0, 0.0, 0.0, 0.1028, 0.3008, 0.0, 0.0, 0.0, 0.0, 0.0, 0.0, 0.0, 0.0, 0.0, 0.0, 0.0, 0.0, 0.0, 0.0, 0.9144, 0.1152, 0.9052, 0.1068, 0.918, 0.119, 0.8865, 0.0863, 0.8865, 0.0863, 0.8783, 0.07592, 0.8783, 0.07592, 0.0, 0.0, 0.1028, 0.333, 0.0, 0.0, 0.0, 0.0, 0.1028, 0.3008, 0.9315, 0.104, 0.9343, 0.1088, 0.0, 0.0, 0.0, 0.0, 0.0, 0.0, 0.0, 0.0, 0.9048, 0.1063, 0.9052, 0.1068, 0.0, 0.0, 0.0, 0.0, 0.0, 0.0, 0.0, 0.0, 0.1028, 0.333, 0.1028, 0.3008, 0.1028, 0.333, 0.1028, 0.333, 0.0, 0.0, 0.0, 0.0, 0.0, 0.0, 0.0, 0.0, 0.0, 0.0, 0.0, 0.0, 0.9144, 0.1152, 0.9315, 0.104, 0.0, 0.0, 0.0, 0.0, 0.0, 0.0, 0.9689, 0.004854, 0.9689, 0.004854, 0.0, 0.0, 0.0, 0.0, 0.9869, 0.03801, 0.9955, 0.04826, 0.0, 0.0, 0.0, 0.0, 0.9844, 0.03986, 0.0, 0.0, 0.9689, 0.004854, 0.0, 0.0, 0.0, 0.0, 0.0, 0.0, 0.0, 0.0, 0.0, 0.0, 0.1028, 0.3008, 0.1028, 0.333, 0.0, 0.0, 0.9844, 0.03986, 0.9869, 0.03801, 0.0, 0.0, 0.0, 0.0, 0.0, 0.0, 0.0, 0.0, 0.1028, 0.333, 0.0, 0.0, 0.0, 0.0, 0.1028, 0.3008, 0.0, 0.0, 0.9689, 0.004854, 0.1028, 0.333, 0.1028, 0.333, 0.0, 0.0, 0.0, 0.0, 0.0, 0.0, 0.0, 0.0, 0.1028, 0.3008, 0.1028, 0.333, 0.1028, 0.333, 0.1028, 0.3008, 0.0, 0.0, 0.0, 0.0, 0.0, 0.0, 0.0, 0.0, 0.0, 0.0, 0.0, 0.0, 0.9689, 0.004854, 0.0, 0.0, 0.0, 0.0, 0.0, 0.0, 0.0, 0.0, 0.1028, 0.333, 0.1028, 0.333, 0.1028, 0.3008, 0.1028, 0.3008, 0.0, 0.0, 0.0, 0.0])
_uv.active_render = True
_uv = me_mesh_011.uv_layers.new(name='lightmapUV')
_uv.uv.foreach_set('vector', [0.816, 0.3342, 0.8321, 0.312, 0.857, 0.3498, 0.8469, 0.3874, 0.8997, 0.5957, 0.9131, 0.593, 0.9192, 0.6193, 0.0, 0.0, 0.0, 0.0, 0.0, 0.0, 0.0, 0.0, 0.0, 0.0, 0.0, 0.0, 0.0, 0.0, 0.0, 0.0, 0.4119, 0.3986, 0.4119, 0.3986, 0.4233, 0.3745, 0.0, 0.0, 0.0, 0.0, 0.0, 0.0, 0.0, 0.0, 0.0, 0.0, 0.0, 0.0, 0.8321, 0.312, 0.0, 0.0, 0.857, 0.3498, 0.0, 0.0, 0.8321, 0.312, 0.0, 0.0, 0.0, 0.0, 0.0, 0.0, 0.0, 0.0, 0.0, 0.0, 0.0, 0.0, 0.0, 0.0, 0.8321, 0.312, 0.8356, 0.2028, 0.8619, 0.2019, 0.0, 0.0, 0.0, 0.0, 0.0, 0.0, 0.0, 0.0, 0.0, 0.0, 0.0, 0.0, 0.0, 0.0, 0.0, 0.0, 0.6484, 0.8277, 0.6976, 0.8277, 0.8321, 0.312, 0.8619, 0.2019, 0.0, 0.0, 0.6484, 0.8277, 0.0, 0.0, 0.0, 0.0, 0.0, 0.0, 0.0, 0.0, 0.0, 0.0, 0.0, 0.0, 0.0, 0.0, 0.0, 0.0, 0.0, 0.0, 0.6976, 0.8277, 0.0, 0.0, 0.0, 0.0, 0.0, 0.0, 0.0, 0.0, 0.0, 0.0, 0.4797, 0.6746, 0.0, 0.0, 0.5627, 0.6746, 0.0, 0.0, 0.0, 0.0, 0.0, 0.0, 0.0, 0.0, 0.0, 0.0, 0.0, 0.0, 0.0, 0.0, 0.0, 0.0, 0.0, 0.0, 0.0, 0.0, 0.0, 0.0, 0.0, 0.0, 0.0, 0.0, 0.0, 0.0, 0.0, 0.0, 0.0, 0.0, 0.0, 0.0, 0.4733, 0.3961, 0.4619, 0.3695, 0.0, 0.0, 0.0, 0.0, 0.0, 0.0, 0.0, 0.0, 0.0, 0.0, 0.0, 0.0, 0.0, 0.0, 0.0, 0.0, 0.0, 0.0, 0.0, 0.0, 0.5605, 0.3497, 0.8852, 0.5545, 0.8997, 0.5957, 0.0, 0.0, 0.4233, 0.3745, 0.4119, 0.3986, 0.5653, 0.4214, 0.0, 0.0, 0.0, 0.0, 0.8469, 0.3874, 0.816, 0.3342, 0.0, 0.0, 0.0, 0.0, 0.4233, 0.3745, 0.0, 0.0, 0.0, 0.0, 0.0, 0.0, 0.0, 0.0, 0.0, 0.0, 0.0, 0.0, 0.0, 0.0, 0.0, 0.0, 0.4233, 0.3745, 0.4119, 0.3986, 0.816, 0.3342, 0.0, 0.0, 0.4733, 0.3961, 0.0, 0.0, 0.8678, 0.4565, 0.8918, 0.4512, 0.9131, 0.593, 0.0, 0.0, 0.0, 0.0, 0.5653, 0.4214, 0.6766, 0.2988, 0.6642, 0.3157, 0.0, 0.0, 0.8469, 0.3874, 0.0, 0.0, 0.0, 0.0, 0.0, 0.0, 0.857, 0.3498, 0.0, 0.0, 0.0, 0.0, 0.0, 0.0, 0.0, 0.0, 0.0, 0.0, 0.0, 0.0, 0.0, 0.0, 0.8852, 0.5545, 0.8678, 0.4565, 0.8997, 0.5957, 0.6976, 0.8277, 0.6484, 0.8277, 0.8385, 0.7989, 0.9215, 0.7989, 0.0, 0.0, 0.8469, 0.3874, 0.0, 0.0, 0.0, 0.0, 0.857, 0.3498, 0.5605, 0.3497, 0.5668, 0.3948, 0.0, 0.0, 0.0, 0.0, 0.0, 0.0, 0.0, 0.0, 0.8918, 0.4512, 0.8678, 0.4565, 0.0, 0.0, 0.0, 0.0, 0.0, 0.0, 0.0, 0.0, 0.4119, 0.3986, 0.4233, 0.3745, 0.816, 0.3342, 0.8469, 0.3874, 0.0, 0.0, 0.0, 0.0, 0.0, 0.0, 0.0, 0.0, 0.0, 0.0, 0.0, 0.0, 0.8852, 0.5545, 0.5605, 0.3497, 0.0, 0.0, 0.0, 0.0, 0.0, 0.0, 0.5627, 0.6746, 0.5627, 0.6746, 0.0, 0.0, 0.0, 0.0, 0.8356, 0.2028, 0.8321, 0.312, 0.0, 0.0, 0.0, 0.0, 0.8619, 0.2019, 0.0, 0.0, 0.5627, 0.6746, 0.0, 0.0, 0.0, 0.0, 0.0, 0.0, 0.0, 0.0, 0.0, 0.0, 0.8321, 0.312, 0.816, 0.3342, 0.0, 0.0, 0.8619, 0.2019, 0.8356, 0.2028, 0.0, 0.0, 0.0, 0.0, 0.0, 0.0, 0.0, 0.0, 0.8469, 0.3874, 0.0, 0.0, 0.0, 0.0, 0.8321, 0.312, 0.0, 0.0, 0.4797, 0.6746, 0.816, 0.3342, 0.8469, 0.3874, 0.0, 0.0, 0.0, 0.0, 0.0, 0.0, 0.0, 0.0, 0.4233, 0.3745, 0.4119, 0.3986, 0.4119, 0.3986, 0.4233, 0.3745, 0.0, 0.0, 0.0, 0.0, 0.0, 0.0, 0.0, 0.0, 0.0, 0.0, 0.0, 0.0, 0.4797, 0.6746, 0.0, 0.0, 0.0, 0.0, 0.0, 0.0, 0.0, 0.0, 0.6766, 0.2988, 0.8469, 0.3874, 0.857, 0.3498, 0.857, 0.3498, 0.0, 0.0, 0.0, 0.0])
me_mesh_011.materials.append(mat_fake)
me_mesh_011.use_remesh_fix_poles = True
me_mesh_011.use_remesh_preserve_attributes = False
me_mesh_011.use_mirror_vertex_groups = False
me_mesh_011.update()
me_mesh_011.normals_split_custom_set([tuple(v) for v in zip(*[iter([-0.8487, 0.1835, 0.496, -0.8487, 0.1835, 0.496, -0.8487, 0.1835, 0.496, -0.8487, 0.1835, 0.496, 0.07784, -0.7753, 0.6268, 0.07784, -0.7753, 0.6268, 0.07784, -0.7753, 0.6268, 3.682e-08, -0.06581, 0.9978, 3.682e-08, -0.06581, 0.9978, 3.682e-08, -0.06581, 0.9978, 3.682e-08, -0.06581, 0.9978, -0.965, 0.003332, 0.2623, -0.965, 0.003332, 0.2623, -0.965, 0.003332, 0.2623, 6.177e-08, -0.7342, 0.6789, 6.177e-08, -0.7342, 0.6789, 6.177e-08, -0.7342, 0.6789, 6.177e-08, -0.7342, 0.6789, -0.06304, 0.009925, 0.998, -0.06304, 0.009925, 0.998, -0.06304, 0.009925, 0.998, 6.332e-08, -0.9649, 0.2628, 6.332e-08, -0.9649, 0.2628, 6.332e-08, -0.9649, 0.2628, -0.9625, 0.003783, 0.2713, -0.9625, 0.003783, 0.2713, -0.9625, 0.003783, 0.2713, -0.9638, 0.003445, 0.2665, -0.9638, 0.003445, 0.2665, -0.9638, 0.003445, 0.2665, 0.0, -0.9649, 0.2628, 0.0, -0.9649, 0.2628, 0.0, -0.9649, 0.2628, 0.0, -0.9781, 0.2084, 0.0, -0.9781, 0.2084, 0.0, -0.9781, 0.2084, -0.9778, 0.01654, 0.2087, -0.9778, 0.01654, 0.2087, -0.9778, 0.01654, 0.2087, 0.0, 3.325e-08, -1.0, 0.0, 3.325e-08, -1.0, 0.0, 3.325e-08, -1.0, 0.0, 3.325e-08, -1.0, 0.005111, -0.9749, 0.2228, 0.005111, -0.9749, 0.2228, 0.005111, -0.9749, 0.2228, 0.0, -0.9824, 0.1867, 0.0, -0.9824, 0.1867, 0.0, -0.9824, 0.1867, -0.9765, 0.003158, 0.2155, -0.9765, 0.003158, 0.2155, -0.9765, 0.003158, 0.2155, -0.7974, -0.576, 0.1802, -0.7974, -0.576, 0.1802, -0.7974, -0.576, 0.1802, 0.0, -0.9781, 0.2084, 0.0, -0.9781, 0.2084, 0.0, -0.9781, 0.2084, -5.401e-07, 1.164e-07, -1.0, -5.401e-07, 1.164e-07, -1.0, -5.401e-07, 1.164e-07, -1.0, 1.177e-08, -0.9824, 0.1867, 1.177e-08, -0.9824, 0.1867, 1.177e-08, -0.9824, 0.1867, 0.003142, 0.9816, 0.1909, 0.003142, 0.9816, 0.1909, 0.003142, 0.9816, 0.1909, 0.003142, 0.9816, 0.1909, 0.0, 1.0, 7.81e-06, 0.0, 1.0, 7.81e-06, 0.0, 1.0, 7.81e-06, -4.21e-08, -3.047e-08, 1.0, -4.21e-08, -3.047e-08, 1.0, -4.21e-08, -3.047e-08, 1.0, -4.21e-08, -3.047e-08, 1.0, 1.08e-07, 4.987e-08, -1.0, 1.08e-07, 4.987e-08, -1.0, 1.08e-07, 4.987e-08, -1.0, 1.08e-07, 4.987e-08, -1.0, 0.0, 0.9824, 0.1867, 0.0, 0.9824, 0.1867, 0.0, 0.9824, 0.1867, 0.6074, -0.7825, 0.1373, 0.6074, -0.7825, 0.1373, 0.6074, -0.7825, 0.1373, 1.308e-08, 0.9781, 0.2084, 1.308e-08, 0.9781, 0.2084, 1.308e-08, 0.9781, 0.2084, 0.8885, -0.45, 0.09015, 0.8885, -0.45, 0.09015, 0.8885, -0.45, 0.09015, 6.676e-08, -1.0, -1.608e-06, 6.676e-08, -1.0, -1.608e-06, 6.676e-08, -1.0, -1.608e-06, 0.0, 0.9649, 0.2628, 0.0, 0.9649, 0.2628, 0.0, 0.9649, 0.2628, 0.0, 0.9781, 0.2084, 0.0, 0.9781, 0.2084, 0.0, 0.9781, 0.2084, -0.9248, -0.01911, 0.38, -0.9494, -0.01371, 0.3137, -0.8379, -0.03149, 0.5449, -0.804, -0.03513, 0.5936, -0.8379, -0.03149, 0.5449, -0.6471, -0.04796, 0.7609, -0.6471, -0.04796, 0.7609, -0.804, -0.03513, 0.5936, 0.06451, 0.6895, 0.7215, 0.06927, 0.6704, 0.7388, 0.06898, 0.6715, 0.7378, 0.0, 0.9649, 0.2628, 0.0, 0.9649, 0.2628, 0.0, 0.9649, 0.2628, 0.0, 0.06581, 0.9978, 0.0, 0.06581, 0.9978, 0.0, 0.06581, 0.9978, 0.0, 0.06581, 0.9978, 6.711e-08, -0.9918, 0.1276, 6.711e-08, -0.9918, 0.1276, 6.711e-08, -0.9918, 0.1276, 6.711e-08, -0.9918, 0.1276, 0.06302, 0.6953, 0.716, 0.06451, 0.6895, 0.7215, 0.06898, 0.6715, 0.7378, 1.0, 0.0, 0.002199, 1.0, 0.0, 0.002199, 1.0, 0.0, 0.002199, 0.01584, -0.9755, 0.2194, 0.01584, -0.9755, 0.2194, 0.01584, -0.9755, 0.2194, 0.01584, -0.9755, 0.2194, -0.6773, 0.007119, 0.7356, -0.6773, 0.007119, 0.7356, -0.6773, 0.007119, 0.7356, -0.6773, 0.007119, 0.7356, -0.07012, 0.06866, 0.9952, -0.07012, 0.06866, 0.9952, -0.07012, 0.06866, 0.9952, -0.07012, 0.06866, 0.9952, -0.8481, 0.008953, 0.5298, -0.8481, 0.008953, 0.5298, -0.8481, 0.008953, 0.5298, 1.0, 0.0004681, 0.003868, 1.0, 0.0004681, 0.003868, 1.0, 0.0004681, 0.003868, 0.1249, -0.9727, 0.1956, 0.1249, -0.9727, 0.1956, 0.1249, -0.9727, 0.1956, -0.09259, -0.9634, 0.2516, -0.09259, -0.9634, 0.2516, -0.09259, -0.9634, 0.2516, 0.0, -1.0, 0.0, 0.0, -1.0, 0.0, 0.0, -1.0, 0.0, 0.0, -1.0, 0.0, 0.03202, 0.07126, 0.9969, 0.03202, 0.07126, 0.9969, 0.03202, 0.07126, 0.9969, 0.03202, 0.07126, 0.9969, -0.9276, 0.003259, 0.3735, -0.9276, 0.003259, 0.3735, -0.9276, 0.003259, 0.3735, -0.9911, 0.0001809, 0.1329, -0.9911, 0.0001809, 0.1329, -0.9911, 0.0001809, 0.1329, -0.9911, 0.0001809, 0.1329, 0.0114, -0.9819, 0.1891, 0.0114, -0.9819, 0.1891, 0.0114, -0.9819, 0.1891, -0.006827, -0.974, 0.2264, -0.006827, -0.974, 0.2264, -0.006827, -0.974, 0.2264, -0.1167, 0.6841, 0.72, -0.1167, 0.6841, 0.72, -0.1167, 0.6841, 0.72, -0.1167, 0.6841, 0.72, -0.9767, 0.001799, 0.2147, -0.9767, 0.001799, 0.2147, -0.9767, 0.001799, 0.2147, 0.0, 0.7365, -0.6764, 0.0, 0.7365, -0.6764, 0.0, 0.7365, -0.6764, -0.9494, -0.01371, 0.3137, -0.9248, -0.01911, 0.38, -0.9697, -0.008102, 0.2441, 0.0, 0.5967, -0.8025, 0.0, 0.5967, -0.8025, 0.0, 0.5967, -0.8025, 6.676e-08, 1.0, -2.01e-06, 6.676e-08, 1.0, -2.01e-06, 6.676e-08, 1.0, -2.01e-06, -0.9778, 0.1163, 0.1746, -0.9636, 0.1827, 0.1951, -0.9826, 0.08582, 0.1649, -0.977, 0.001891, 0.2131, -0.977, 0.001891, 0.2131, -0.977, 0.001891, 0.2131, 5.135e-08, 0.7692, 0.639, 5.135e-08, 0.7692, 0.639, 5.135e-08, 0.7692, 0.639, 0.7055, 0.6905, 0.1594, 0.7055, 0.6905, 0.1594, 0.7055, 0.6905, 0.1594, -0.8995, 0.3674, 0.2367, -0.8995, 0.3674, 0.2367, -0.8995, 0.3674, 0.2367, -0.9896, 0.01793, 0.1428, -0.9778, 0.1163, 0.1746, -0.9826, 0.08582, 0.1649, 2.67e-07, 1.0, -6.03e-07, 2.67e-07, 1.0, -6.03e-07, 2.67e-07, 1.0, -6.03e-07, 0.9975, 0.05287, 0.04649, 0.9975, 0.05287, 0.04649, 0.9975, 0.05287, 0.04649, -0.9384, 0.2728, 0.2121, -0.9384, 0.2728, 0.2121, -0.9384, 0.2728, 0.2121, 0.9061, 0.4018, 0.1328, 0.9061, 0.4018, 0.1328, 0.9061, 0.4018, 0.1328, 0.02718, 0.01005, 0.9996, 0.02718, 0.01005, 0.9996, 0.02718, 0.01005, 0.9996, 0.0, 0.7342, 0.6789, 0.0, 0.7342, 0.6789, 0.0, 0.7342, 0.6789, 0.0, 0.7342, 0.6789, -0.005276, 0.9809, 0.1944, -0.005276, 0.9809, 0.1944, -0.005276, 0.9809, 0.1944, 1.0, 0.001274, 0.006181, 1.0, 0.001274, 0.006181, 1.0, 0.001274, 0.006181, 1.984e-08, 0.9918, 0.1276, 1.984e-08, 0.9918, 0.1276, 1.984e-08, 0.9918, 0.1276, 1.984e-08, 0.9918, 0.1276, -0.7742, 0.02078, 0.6326, -0.7742, 0.02078, 0.6326, -0.7742, 0.02078, 0.6326, -0.7742, 0.02078, 0.6326, -0.9614, 0.003555, 0.2751, -0.9614, 0.003555, 0.2751, -0.9614, 0.003555, 0.2751])] * 3)])

# ---- objects
ob_sm_prop_wall_junk_06_hull = bpy.data.objects.new('SM_Prop_Wall_Junk_06.hull', me_mesh_006)
ob_sm_bld_snow_platform_stairs_01_001_hull = bpy.data.objects.new('SM_Bld_Snow_Platform_Stairs_01.001.hull', me_mesh_0_001)
ob_sm_env_wood_platform_01_hull = bpy.data.objects.new('SM_Env_Wood_Platform_01.hull', me_mesh_008)
ob_sm_prop_metalspikes_01_hull = bpy.data.objects.new('SM_Prop_MetalSpikes_01.hull', me_mesh_011)

# ---- transforms, parenting, visibility, modifiers, constraints
ob_sm_prop_wall_junk_06_hull.location = (0.0, 0.0, 0.0)
ob_sm_prop_wall_junk_06_hull.scale = (0.01, 0.01, 0.01)
ob_sm_prop_wall_junk_06_hull.color = (0.8, 0.8, 0.8, 1.0)
ob_sm_prop_wall_junk_06_hull.lineart.crease_threshold = 0.0
ob_sm_bld_snow_platform_stairs_01_001_hull.location = (0.0, 0.0, 0.0)
ob_sm_bld_snow_platform_stairs_01_001_hull.rotation_mode = 'QUATERNION'
ob_sm_bld_snow_platform_stairs_01_001_hull.rotation_quaternion = (1.0, 0.0, 0.0, 0.0)
ob_sm_bld_snow_platform_stairs_01_001_hull.lineart.crease_threshold = 0.0
ob_sm_env_wood_platform_01_hull.location = (0.0, 0.0, 0.0)
ob_sm_env_wood_platform_01_hull.scale = (0.5, 0.7, 0.7)
ob_sm_env_wood_platform_01_hull.color = (0.8, 0.8, 0.8, 1.0)
ob_sm_env_wood_platform_01_hull.lineart.crease_threshold = 0.0
ob_sm_prop_metalspikes_01_hull.location = (0.0, 0.0, 0.0)
ob_sm_prop_metalspikes_01_hull.scale = (0.007, 0.005, 0.007)
ob_sm_prop_metalspikes_01_hull.color = (0.8, 0.8, 0.8, 1.0)
ob_sm_prop_metalspikes_01_hull.lineart.crease_threshold = 0.0

# ---- collection membership
scene.collection.objects.link(ob_sm_prop_wall_junk_06_hull)
scene.collection.objects.link(ob_sm_bld_snow_platform_stairs_01_001_hull)
scene.collection.objects.link(ob_sm_env_wood_platform_01_hull)
scene.collection.objects.link(ob_sm_prop_metalspikes_01_hull)

# ---- scene / render settings (as saved in the file)
scene.frame_start = 1; scene.frame_end = 250; scene.frame_set(0)
scene.render.engine = 'BLENDER_EEVEE_NEXT'
scene.cycles.use_denoising = False
scene.cycles.samples = 128
scene.cycles.sampling_pattern = 'TABULATED_SOBOL'
scene.cycles.use_adaptive_sampling = False
scene.cycles.use_light_tree = False
scene.view_settings.view_transform = 'Filmic'
bpy.context.view_layer.update()

# ---- added for rendering (the .blend has no active camera and no usable light): camera, sun
cam_auto = bpy.data.cameras.new('AutoCamera')
cam_auto.lens = 50.0
cam_auto.sensor_width = 36.0
cam_auto.clip_end = 1000.0
ob_auto_camera = bpy.data.objects.new('AutoCamera', cam_auto)
scene.collection.objects.link(ob_auto_camera)
ob_auto_camera.location = (4.86993, -5.81389, 5.49171)
ob_auto_camera.rotation_euler = (1.09748, -7.21219e-08, 0.694738)
scene.camera = ob_auto_camera
light_auto_sun = bpy.data.lights.new('AutoSun', 'SUN')
light_auto_sun.energy = 3.0
light_auto_sun.angle = 0.0523599
ob_auto_sun = bpy.data.objects.new('AutoSun', light_auto_sun)
scene.collection.objects.link(ob_auto_sun)
ob_auto_sun.rotation_euler = (0.872665, 0.174533, 0.523599)
bpy.context.view_layer.update()
